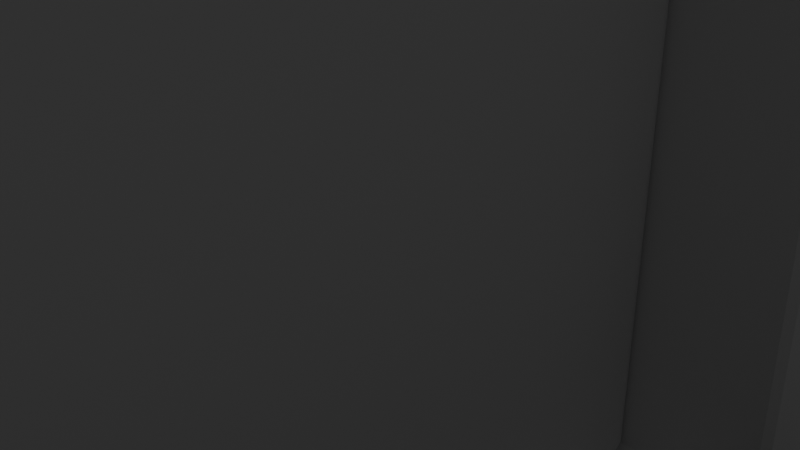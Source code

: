 # Source: blend.blend  (saved by Blender 4.3.32; exported with 4.5.12 LTS)
import bpy
from mathutils import Matrix  # noqa: F401  (used for matrix-valued properties, if any)

bpy.ops.wm.read_factory_settings(use_empty=True)
scene = bpy.context.scene
scene.name = 'Scene'

# ---- collections
col_collection = bpy.data.collections.new('Collection'); scene.collection.children.link(col_collection)

# ---- world
world_world = bpy.data.worlds.new('World'); scene.world = world_world
world_world.use_nodes = True; world_world.node_tree.nodes.clear()
_N = world_world.node_tree.nodes; _L = world_world.node_tree.links
n0 = _N.new('ShaderNodeOutputWorld'); n0.name = 'World Output'; n0.location = (300, 300)
n1 = _N.new('ShaderNodeBackground'); n1.name = 'Background'; n1.location = (10, 300)
n1.inputs[0].default_value = (0.05088, 0.05088, 0.05088, 1.0)
_L.new(n1.outputs[0], n0.inputs[0])
n0.is_active_output = True
world_world.color = (0.05088, 0.05088, 0.05088)
world_world.sun_shadow_jitter_overblur = 0.0

# ---- cameras
cam_camera = bpy.data.cameras.new('Camera')
cam_camera.clip_end = 100.0
cam_camera.ortho_scale = 7.314

# ---- lights
light_light = bpy.data.lights.new('Light', 'POINT')
light_light.energy = 1000.0
light_light.shadow_soft_size = 0.1

# ---- meshes
me_cube_001 = bpy.data.meshes.new('Cube.001')
me_cube_001.from_pydata([(-3.112, 0.8489, -1.0), (-3.112, 0.8489, 1.0), (-3.112, 1.0, -1.0), (-3.112, 1.0, 1.0), (1.0, 0.8489, -1.0), (1.0, 0.8489, 1.0), (1.0, 1.0, -1.0), (1.0, 1.0, 1.0), (1.163, 1.0, 1.0), (1.163, 1.0, -1.0), (1.163, 0.8489, -1.0), (1.163, 0.8489, 1.0), (1.0, -3.274, 1.0), (1.0, -3.274, -1.0), (1.163, -3.274, 1.0), (1.163, -3.274, -1.0), (1.163, -1.039, -1.0), (1.163, -0.1228, -1.0), (1.0, -1.039, -1.0), (1.0, -0.1228, -1.0), (1.163, -1.039, 0.6258), (1.163, -0.1228, 0.6258), (1.0, -0.1228, 0.6258), (1.0, -1.039, 0.6258)], [], [(0, 1, 3, 2), (2, 3, 7, 6), (4, 6, 9, 10), (4, 5, 1, 0), (2, 6, 4, 0), (7, 3, 1, 5), (9, 8, 11, 10), (7, 5, 11, 8), (6, 7, 8, 9), (11, 5, 12, 14), (12, 13, 15, 14), (15, 13, 18, 16), (19, 4, 10, 17), (10, 11, 14, 15, 16, 20, 21, 17), (13, 12, 5, 4, 19, 22, 23, 18), (19, 17, 21, 22), (23, 20, 16, 18), (22, 21, 20, 23)])
_uv = me_cube_001.uv_layers.new(name='UVMap')
_uv.uv.foreach_set('vector', [0.375, 0.0, 0.625, 0.0, 0.625, 0.25, 0.375, 0.25, 0.375, 0.25, 0.625, 0.25, 0.625, 0.5, 0.375, 0.5, 0.375, 0.75, 0.375, 0.5, 0.375, 0.5, 0.375, 0.75, 0.375, 0.75, 0.625, 0.75, 0.625, 1.0, 0.375, 1.0, 0.125, 0.5, 0.375, 0.5, 0.375, 0.75, 0.125, 0.75, 0.625, 0.5, 0.875, 0.5, 0.875, 0.75, 0.625, 0.75, 0.375, 0.5, 0.625, 0.5, 0.625, 0.75, 0.375, 0.75, 0.625, 0.5, 0.625, 0.75, 0.625, 0.75, 0.625, 0.5, 0.375, 0.5, 0.625, 0.5, 0.625, 0.5, 0.375, 0.5, 0.625, 0.75, 0.625, 0.75, 0.625, 0.75, 0.625, 0.75, 0.625, 0.75, 0.375, 0.75, 0.375, 0.75, 0.625, 0.75, 0.375, 0.75, 0.375, 0.75, 0.375, 0.75, 0.375, 0.75, 0.375, 0.75, 0.375, 0.75, 0.375, 0.75, 0.375, 0.75, 0.375, 0.75, 0.625, 0.75, 0.625, 0.75, 0.375, 0.75, 0.375, 0.75, 0.5782, 0.75, 0.5782, 0.75, 0.375, 0.75, 0.375, 0.75, 0.625, 0.75, 0.625, 0.75, 0.375, 0.75, 0.375, 0.75, 0.5782, 0.75, 0.5782, 0.75, 0.375, 0.75, 0.3752, 0.33, 0.3752, 0.4235, 0.625, 0.4235, 0.625, 0.33, 0.625, 0.92, 0.625, 0.8265, 0.3752, 0.8265, 0.3752, 0.92, 0.795, 0.5, 0.7015, 0.5, 0.7015, 0.75, 0.795, 0.75])
me_cube_001.update()
me_plane = bpy.data.meshes.new('Plane')
me_plane.from_pydata([(-18.09, 0.009051, 21.12), (0.02434, 0.009051, 21.12), (-18.09, 10.24, 21.12), (0.02434, 10.24, 21.12), (-17.85, 9.994, 21.12), (-17.85, 0.2519, 21.12), (-0.2185, 0.2519, 21.12), (-0.2185, 9.994, 21.12), (-18.09, 10.24, 21.12), (-18.09, 0.009051, 21.12), (0.02434, 0.009051, 21.12), (0.02434, 10.24, 21.12), (-18.09, 10.24, 22.87), (-18.09, 0.009051, 22.87), (0.02434, 0.009051, 22.87), (0.02434, 10.24, 22.87), (-18.09, 10.24, 22.87), (-18.09, 0.009051, 22.87), (0.02434, 0.009051, 22.87), (0.02434, 10.24, 22.87), (-17.85, 9.994, 22.87), (-17.85, 0.2519, 22.87), (-0.2185, 0.2519, 22.87), (-0.2185, 9.994, 22.87)], [], [(9, 0, 2, 8), (10, 1, 0, 9), (11, 3, 1, 10), (8, 2, 3, 11), (5, 9, 8, 4), (6, 10, 9, 5), (7, 11, 10, 6), (4, 8, 11, 7), (13, 12, 16, 17), (14, 13, 17, 18), (15, 14, 18, 19), (12, 15, 19, 16), (21, 20, 12, 13), (22, 21, 13, 14), (23, 22, 14, 15), (20, 23, 15, 12), (0, 1, 18, 17), (7, 6, 22, 23), (5, 4, 20, 21), (1, 3, 19, 18), (4, 7, 23, 20), (2, 0, 17, 16), (6, 5, 21, 22), (3, 2, 16, 19)])
_uv = me_plane.uv_layers.new(name='UVMap')
_uv.uv.foreach_set('vector', [0.0, 0.0, 0.0, 0.0, 0.0, 1.0, 0.0, 1.0, 1.0, 0.0, 1.0, 0.0, 0.0, 0.0, 0.0, 0.0, 1.0, 1.0, 1.0, 1.0, 1.0, 0.0, 1.0, 0.0, 0.0, 1.0, 0.0, 1.0, 1.0, 1.0, 1.0, 1.0, 0.01341, 0.02375, 0.0, 0.0, 0.0, 1.0, 0.01341, 0.9763, 0.9866, 0.02375, 1.0, 0.0, 0.0, 0.0, 0.01341, 0.02375, 0.9866, 0.9763, 1.0, 1.0, 1.0, 0.0, 0.9866, 0.02375, 0.01341, 0.9763, 0.0, 1.0, 1.0, 1.0, 0.9866, 0.9763, 0.0, 0.0, 0.0, 1.0, 0.0, 1.0, 0.0, 0.0, 1.0, 0.0, 0.0, 0.0, 0.0, 0.0, 1.0, 0.0, 1.0, 1.0, 1.0, 0.0, 1.0, 0.0, 1.0, 1.0, 0.0, 1.0, 1.0, 1.0, 1.0, 1.0, 0.0, 1.0, 0.01341, 0.02375, 0.01341, 0.9763, 0.0, 1.0, 0.0, 0.0, 0.9866, 0.02375, 0.01341, 0.02375, 0.0, 0.0, 1.0, 0.0, 0.9866, 0.9763, 0.9866, 0.02375, 1.0, 0.0, 1.0, 1.0, 0.01341, 0.9763, 0.9866, 0.9763, 1.0, 1.0, 0.0, 1.0, 0.0, 0.0, 1.0, 0.0, 1.0, 0.0, 0.0, 0.0, 0.9866, 0.9763, 0.9866, 0.02375, 0.9866, 0.02375, 0.9866, 0.9763, 0.01341, 0.02375, 0.01341, 0.9763, 0.01341, 0.9763, 0.01341, 0.02375, 1.0, 0.0, 1.0, 1.0, 1.0, 1.0, 1.0, 0.0, 0.01341, 0.9763, 0.9866, 0.9763, 0.9866, 0.9763, 0.01341, 0.9763, 0.0, 1.0, 0.0, 0.0, 0.0, 0.0, 0.0, 1.0, 0.9866, 0.02375, 0.01341, 0.02375, 0.01341, 0.02375, 0.9866, 0.02375, 1.0, 1.0, 0.0, 1.0, 0.0, 1.0, 1.0, 1.0])
me_plane.update()
me_plane_001 = bpy.data.meshes.new('Plane.001')
me_plane_001.from_pydata([(-25.0, -1.932, 0.0), (39.28, -1.932, 0.0), (-25.0, 25.0, 0.0), (39.28, 25.0, 0.0)], [], [(0, 1, 3, 2)])
_uv = me_plane_001.uv_layers.new(name='UVMap')
_uv.uv.foreach_set('vector', [0.0, 0.0, 1.0, 0.0, 1.0, 1.0, 0.0, 1.0])
me_plane_001.update()
me_circle = bpy.data.meshes.new('Circle')
me_circle.from_pydata([(0.0, 1.0, 0.0), (-0.1951, 0.9808, 0.0), (-0.3827, 0.9239, 0.0), (-0.5556, 0.8315, 0.0), (-0.7071, 0.7071, 0.0), (-0.8315, 0.5556, 0.0), (-0.9239, 0.3827, 0.0), (-0.9808, 0.1951, 0.0), (-1.0, 0.0, 0.0), (-0.9808, -0.1951, 0.0), (-0.9239, -0.3827, 0.0), (-0.8315, -0.5556, 0.0), (-0.7071, -0.7071, 0.0), (-0.5556, -0.8315, 0.0), (-0.3827, -0.9239, 0.0), (-0.1951, -0.9808, 0.0), (0.0, -1.0, 0.0), (0.1951, -0.9808, 0.0), (0.3827, -0.9239, 0.0), (0.5556, -0.8315, 0.0), (0.7071, -0.7071, 0.0), (0.8315, -0.5556, 0.0), (0.9239, -0.3827, 0.0), (0.9808, -0.1951, 0.0), (1.0, 0.0, 0.0), (0.9808, 0.1951, 0.0), (0.9239, 0.3827, 0.0), (0.8315, 0.5556, 0.0), (0.7071, 0.7071, 0.0), (0.5556, 0.8315, 0.0), (0.3827, 0.9239, 0.0), (0.1951, 0.9808, 0.0)], [(1, 0), (2, 1), (3, 2), (4, 3), (5, 4), (6, 5), (7, 6), (8, 7), (9, 8), (10, 9), (11, 10), (12, 11), (13, 12), (14, 13), (15, 14), (16, 15), (17, 16), (18, 17), (19, 18), (20, 19), (21, 20), (22, 21), (23, 22), (24, 23), (25, 24), (26, 25), (27, 26), (28, 27), (29, 28), (30, 29), (31, 30), (0, 31)], [])
_uv = me_circle.uv_layers.new(name='UVMap')
_uv.uv.foreach_set('vector', [])
me_circle.update()
me_circle_001 = bpy.data.meshes.new('Circle.001')
me_circle_001.from_pydata([(0.0, 1.0, 0.0), (-0.1951, 0.9808, 0.0), (-0.3827, 0.9239, 0.0), (-0.5556, 0.8315, 0.0), (-0.7071, 0.7071, 0.0), (-0.8315, 0.5556, 0.0), (-0.9239, 0.3827, 0.0), (-0.9808, 0.1951, 0.0), (-1.0, 0.0, 0.0), (-0.9808, -0.1951, 0.0), (-0.9239, -0.3827, 0.0), (-0.8315, -0.5556, 0.0), (-0.7071, -0.7071, 0.0), (-0.5556, -0.8315, 0.0), (-0.3827, -0.9239, 0.0), (-0.1951, -0.9808, 0.0), (0.0, -1.0, 0.0), (0.1951, -0.9808, 0.0), (0.3827, -0.9239, 0.0), (0.5556, -0.8315, 0.0), (0.7071, -0.7071, 0.0), (0.8315, -0.5556, 0.0), (0.9239, -0.3827, 0.0), (0.9808, -0.1951, 0.0), (1.0, 0.0, 0.0), (0.9808, 0.1951, 0.0), (0.9239, 0.3827, 0.0), (0.8315, 0.5556, 0.0), (0.7071, 0.7071, 0.0), (0.5556, 0.8315, 0.0), (0.3827, 0.9239, 0.0), (0.1951, 0.9808, 0.0)], [(1, 0), (2, 1), (3, 2), (4, 3), (5, 4), (6, 5), (7, 6), (8, 7), (9, 8), (10, 9), (11, 10), (12, 11), (13, 12), (14, 13), (15, 14), (16, 15), (17, 16), (18, 17), (19, 18), (20, 19), (21, 20), (22, 21), (23, 22), (24, 23), (25, 24), (26, 25), (27, 26), (28, 27), (29, 28), (30, 29), (31, 30), (0, 31)], [])
_uv = me_circle_001.uv_layers.new(name='UVMap')
_uv.uv.foreach_set('vector', [])
me_circle_001.update()
me_plane_002 = bpy.data.meshes.new('Plane.002')
me_plane_002.from_pydata([(28.09, -1.932, 0.0), (39.28, -1.932, 0.0), (28.09, 34.52, 0.0), (39.28, 34.52, 0.0)], [], [(0, 1, 3, 2)])
_uv = me_plane_002.uv_layers.new(name='UVMap')
_uv.uv.foreach_set('vector', [0.0, 0.0, 1.0, 0.0, 1.0, 1.0, 0.0, 1.0])
me_plane_002.update()
me_plane_003 = bpy.data.meshes.new('Plane.003')
me_plane_003.from_pydata([(22.23, -1.932, 0.0), (39.28, -1.932, 0.0), (22.23, 34.52, 0.0), (39.28, 34.52, 0.0)], [], [(0, 1, 3, 2)])
_uv = me_plane_003.uv_layers.new(name='UVMap')
_uv.uv.foreach_set('vector', [0.0, 0.0, 1.0, 0.0, 1.0, 1.0, 0.0, 1.0])
me_plane_003.update()
me_plane_004 = bpy.data.meshes.new('Plane.004')
me_plane_004.from_pydata([(-25.0, -11.11, 0.0), (39.28, -11.11, 0.0), (-25.0, 25.0, 0.0), (39.28, 25.0, 0.0)], [], [(0, 1, 3, 2)])
_uv = me_plane_004.uv_layers.new(name='UVMap')
_uv.uv.foreach_set('vector', [0.0, 0.0, 1.0, 0.0, 1.0, 1.0, 0.0, 1.0])
me_plane_004.update()
me_plane_005 = bpy.data.meshes.new('Plane.005')
me_plane_005.from_pydata([(-25.0, -25.0, 0.0), (25.0, -25.0, 0.0), (-25.0, 25.0, 0.0), (25.0, 25.0, 0.0)], [], [(0, 1, 3, 2)])
_uv = me_plane_005.uv_layers.new(name='UVMap')
_uv.uv.foreach_set('vector', [0.0, 0.0, 1.0, 0.0, 1.0, 1.0, 0.0, 1.0])
me_plane_005.update()
me_plane_006 = bpy.data.meshes.new('Plane.006')
me_plane_006.from_pydata([], [], [])
_uv = me_plane_006.uv_layers.new(name='UVMap')
_uv.uv.foreach_set('vector', [])
me_plane_006.update()
me_plane_007 = bpy.data.meshes.new('Plane.007')
me_plane_007.from_pydata([(-17.85, 9.994, 21.12), (-17.85, 0.2519, 21.12), (-0.2185, 0.2519, 21.12), (-0.2185, 9.994, 21.12), (-17.85, 9.994, 21.94), (-17.85, 0.2519, 21.94), (-0.2185, 0.2519, 21.94), (-0.2185, 9.994, 21.94), (-17.85, 0.6671, 21.12), (-0.2185, 0.6671, 21.12), (-17.85, 0.6671, 21.94), (-0.6263, 1.075, 21.94), (-0.2185, 9.577, 21.12), (-0.6263, 9.17, 21.94), (-17.85, 9.577, 21.12), (-17.85, 9.577, 21.94), (-17.85, 5.122, 21.12), (-17.85, 5.122, 21.94), (-0.2185, 5.122, 21.12), (-0.4097, 5.122, 21.94), (-15.97, 0.2519, 21.12), (-15.97, 9.994, 21.12), (-15.97, 0.2519, 21.94), (-15.97, 9.994, 21.94), (-15.79, 0.8494, 21.79), (-15.97, 0.6671, 21.12), (-15.8, 9.404, 21.79), (-15.97, 9.577, 21.12), (-15.97, 5.122, 21.12), (-15.79, 4.94, 21.79), (-11.95, 0.2519, 21.12), (-11.95, 0.2519, 21.94), (-11.95, 0.6671, 21.12), (-11.95, 9.577, 21.12), (-11.95, 5.122, 21.12), (-11.95, 9.994, 21.12), (-11.95, 9.994, 21.94), (-12.14, 0.8494, 21.79), (-12.13, 9.404, 21.79), (-12.14, 4.94, 21.79), (-11.04, 0.2519, 21.12), (-11.04, 0.2519, 21.94), (-11.04, 0.6671, 21.12), (-11.04, 9.577, 21.12), (-11.04, 5.122, 21.12), (-11.04, 9.994, 21.12), (-11.04, 9.994, 21.94), (-10.85, 0.8654, 21.79), (-11.04, 9.577, 21.94), (-10.85, 4.924, 21.79), (-7.033, 0.2519, 21.12), (-7.033, 0.2519, 21.94), (-7.033, 0.6671, 21.12), (-7.033, 9.577, 21.12), (-7.033, 5.122, 21.12), (-7.033, 9.994, 21.12), (-7.033, 9.994, 21.94), (-7.231, 0.8654, 21.79), (-7.033, 9.577, 21.94), (-7.231, 4.924, 21.79), (-5.961, 0.2519, 21.12), (-5.961, 0.2519, 21.94), (-5.961, 0.6671, 21.12), (-5.961, 9.577, 21.12), (-5.961, 5.122, 21.12), (-5.961, 9.994, 21.12), (-5.961, 9.994, 21.94), (-5.553, 1.075, 21.94), (-5.553, 9.17, 21.94), (-5.77, 5.122, 21.94), (-11.95, 0.6671, 21.94), (-15.97, 0.6671, 21.94), (-12.13, 5.295, 21.79), (-15.8, 5.295, 21.79), (-11.95, 9.577, 21.94), (-15.97, 9.577, 21.94), (-11.95, 5.122, 21.94), (-15.97, 5.122, 21.94), (-7.033, 0.6671, 21.94), (-11.04, 0.6671, 21.94), (-7.033, 5.122, 21.94), (-11.04, 5.122, 21.94), (-10.87, 5.296, 21.79), (-7.206, 5.296, 21.79), (-7.206, 9.404, 21.79), (-10.87, 9.404, 21.79), (-12.14, 0.8494, 21.91), (-15.79, 0.8494, 21.91), (-12.14, 4.94, 21.91), (-15.79, 4.94, 21.91), (-12.13, 9.404, 21.91), (-15.8, 9.404, 21.91), (-12.13, 5.295, 21.91), (-15.8, 5.295, 21.91), (-7.231, 0.8654, 21.91), (-10.85, 0.8654, 21.91), (-7.231, 4.924, 21.91), (-10.85, 4.924, 21.91), (-7.206, 5.296, 21.91), (-10.87, 5.296, 21.91), (-10.87, 9.404, 21.91), (-7.206, 9.404, 21.91), (-0.2185, 5.122, 21.94), (-0.2185, 9.577, 21.94), (-0.2185, 0.6671, 21.94), (-5.961, 0.6671, 21.94), (-5.961, 9.577, 21.94), (-5.961, 5.122, 21.94), (-0.6263, 5.122, 21.94), (-0.4097, 9.386, 21.94), (-0.4097, 0.8582, 21.94), (-5.77, 0.8582, 21.94), (-5.77, 9.386, 21.94), (-5.553, 5.122, 21.94), (-0.4097, 5.122, 21.68), (-0.4097, 9.386, 21.68), (-0.4097, 0.8582, 21.68), (-5.77, 0.8582, 21.68), (-5.77, 9.386, 21.68), (-5.77, 5.122, 21.68), (-0.6263, 5.122, 21.68), (-0.6263, 9.17, 21.68), (-0.6263, 1.075, 21.68), (-5.553, 1.075, 21.68), (-5.553, 9.17, 21.68), (-5.553, 5.122, 21.68), (-12.12, 0.854, 22.0), (-15.78, 0.854, 22.0), (-12.12, 4.945, 22.0), (-15.78, 4.945, 22.0), (-12.11, 9.409, 22.0), (-15.79, 9.409, 22.0), (-12.11, 5.3, 22.0), (-15.79, 5.3, 22.0), (-7.216, 0.8701, 22.0), (-10.83, 0.8701, 22.0), (-7.216, 4.928, 22.0), (-10.83, 4.928, 22.0), (-7.192, 5.301, 22.0), (-10.86, 5.301, 22.0), (-10.86, 9.408, 22.0), (-7.192, 9.408, 22.0)], [], [(63, 65, 3, 12), (106, 103, 7, 66), (12, 3, 7, 103), (8, 1, 5, 10), (21, 0, 4, 23), (60, 2, 6, 61), (16, 8, 10, 17), (2, 9, 104, 6), (61, 6, 104, 105), (60, 62, 9, 2), (0, 14, 15, 4), (18, 12, 103, 102), (64, 63, 12, 18), (62, 64, 18, 9), (9, 18, 102, 104), (14, 16, 17, 15), (10, 71, 77, 17), (8, 16, 28, 25), (16, 14, 27, 28), (17, 77, 75, 15), (1, 8, 25, 20), (5, 22, 71, 10), (1, 20, 22, 5), (35, 21, 23, 36), (15, 75, 23, 4), (14, 0, 21, 27), (45, 35, 36, 46), (57, 59, 96, 94), (25, 28, 34, 32), (28, 27, 33, 34), (83, 84, 101, 98), (20, 25, 32, 30), (22, 31, 70, 71), (20, 30, 31, 22), (75, 74, 36, 23), (27, 21, 35, 33), (55, 45, 46, 56), (70, 79, 81, 76), (32, 34, 44, 42), (34, 33, 43, 44), (76, 81, 48, 74), (30, 32, 42, 40), (31, 41, 79, 70), (30, 40, 41, 31), (74, 48, 46, 36), (33, 35, 45, 43), (65, 55, 56, 66), (72, 38, 90, 92), (42, 44, 54, 52), (44, 43, 53, 54), (49, 47, 95, 97), (40, 42, 52, 50), (41, 51, 78, 79), (40, 50, 51, 41), (48, 58, 56, 46), (43, 45, 55, 53), (3, 65, 66, 7), (78, 105, 107, 80), (52, 54, 64, 62), (54, 53, 63, 64), (80, 107, 106, 58), (50, 52, 62, 60), (51, 61, 105, 78), (50, 60, 61, 51), (58, 106, 66, 56), (53, 55, 65, 63), (37, 24, 71, 70), (29, 39, 76, 77), (24, 29, 77, 71), (39, 37, 70, 76), (26, 38, 74, 75), (72, 73, 77, 76), (73, 26, 75, 77), (38, 72, 76, 74), (57, 47, 79, 78), (49, 59, 80, 81), (47, 49, 81, 79), (59, 57, 78, 80), (81, 80, 83, 82), (80, 58, 84, 83), (58, 48, 85, 84), (48, 81, 82, 85), (113, 108, 13, 68), (67, 11, 108, 113), (93, 92, 132, 133), (99, 98, 138, 139), (90, 91, 131, 130), (94, 96, 136, 134), (84, 85, 100, 101), (24, 37, 86, 87), (38, 26, 91, 90), (39, 29, 89, 88), (47, 57, 94, 95), (73, 72, 92, 93), (82, 83, 98, 99), (29, 24, 87, 89), (59, 49, 97, 96), (26, 73, 93, 91), (85, 82, 99, 100), (37, 39, 88, 86), (109, 19, 102, 103), (19, 110, 104, 102), (110, 111, 105, 104), (112, 109, 103, 106), (111, 69, 107, 105), (69, 112, 106, 107), (111, 110, 116, 117), (13, 108, 120, 121), (112, 69, 119, 118), (68, 13, 121, 124), (110, 19, 114, 116), (69, 111, 117, 119), (121, 120, 114, 115), (120, 122, 116, 114), (122, 123, 117, 116), (124, 121, 115, 118), (123, 125, 119, 117), (125, 124, 118, 119), (67, 113, 125, 123), (108, 11, 122, 120), (109, 112, 118, 115), (113, 68, 124, 125), (19, 109, 115, 114), (11, 67, 123, 122), (127, 126, 128, 129), (133, 132, 130, 131), (135, 134, 136, 137), (139, 138, 141, 140), (100, 99, 139, 140), (91, 93, 133, 131), (98, 101, 141, 138), (92, 90, 130, 132), (87, 86, 126, 127), (101, 100, 140, 141), (95, 94, 134, 135), (88, 89, 129, 128), (96, 97, 137, 136), (89, 87, 127, 129), (97, 95, 135, 137), (86, 88, 128, 126)])
_uv = me_plane_007.uv_layers.new(name='UVMap')
_uv.uv.foreach_set('vector', [0.6696, 0.9355, 0.6696, 0.9763, 0.9866, 0.9763, 0.9866, 0.9355, 0.6696, 0.9355, 0.9866, 0.9355, 0.9866, 0.9763, 0.6696, 0.9763, 0.9866, 0.9355, 0.9866, 0.9763, 0.9866, 0.9763, 0.9866, 0.9355, 0.01341, 0.06434, 0.01341, 0.02375, 0.01341, 0.02375, 0.01341, 0.06434, 0.1168, 0.9763, 0.01341, 0.9763, 0.01341, 0.9763, 0.1168, 0.9763, 0.6696, 0.02375, 0.9866, 0.02375, 0.9866, 0.02375, 0.6696, 0.02375, 0.01341, 0.4999, 0.01341, 0.06434, 0.01341, 0.06434, 0.01341, 0.4999, 0.9866, 0.02375, 0.9866, 0.06434, 0.9866, 0.06434, 0.9866, 0.02375, 0.6696, 0.02375, 0.9866, 0.02375, 0.9866, 0.06434, 0.6696, 0.06434, 0.6696, 0.02375, 0.6696, 0.06434, 0.9866, 0.06434, 0.9866, 0.02375, 0.01341, 0.9763, 0.01341, 0.9355, 0.01341, 0.9355, 0.01341, 0.9763, 0.9866, 0.4999, 0.9866, 0.9355, 0.9866, 0.9355, 0.9866, 0.4999, 0.6696, 0.4999, 0.6696, 0.9355, 0.9866, 0.9355, 0.9866, 0.4999, 0.6696, 0.06434, 0.6696, 0.4999, 0.9866, 0.4999, 0.9866, 0.06434, 0.9866, 0.06434, 0.9866, 0.4999, 0.9866, 0.4999, 0.9866, 0.06434, 0.01341, 0.9355, 0.01341, 0.4999, 0.01341, 0.4999, 0.01341, 0.9355, 0.01341, 0.06434, 0.1168, 0.06434, 0.1168, 0.4999, 0.01341, 0.4999, 0.01341, 0.06434, 0.01341, 0.4999, 0.1168, 0.4999, 0.1168, 0.06434, 0.01341, 0.4999, 0.01341, 0.9355, 0.1168, 0.9355, 0.1168, 0.4999, 0.01341, 0.4999, 0.1168, 0.4999, 0.1168, 0.9355, 0.01341, 0.9355, 0.01341, 0.02375, 0.01341, 0.06434, 0.1168, 0.06434, 0.1168, 0.02375, 0.01341, 0.02375, 0.1168, 0.02375, 0.1168, 0.06434, 0.01341, 0.06434, 0.01341, 0.02375, 0.1168, 0.02375, 0.1168, 0.02375, 0.01341, 0.02375, 0.3388, 0.9763, 0.1168, 0.9763, 0.1168, 0.9763, 0.3388, 0.9763, 0.01341, 0.9355, 0.1168, 0.9355, 0.1168, 0.9763, 0.01341, 0.9763, 0.01341, 0.9355, 0.01341, 0.9763, 0.1168, 0.9763, 0.1168, 0.9355, 0.389, 0.9763, 0.3388, 0.9763, 0.3388, 0.9763, 0.389, 0.9763, 0.5995, 0.08373, 0.5995, 0.4805, 0.5995, 0.4805, 0.5995, 0.08373, 0.1168, 0.06434, 0.1168, 0.4999, 0.3388, 0.4999, 0.3388, 0.06434, 0.1168, 0.4999, 0.1168, 0.9355, 0.3388, 0.9355, 0.3388, 0.4999, 0.6008, 0.5169, 0.6008, 0.9185, 0.6008, 0.9185, 0.6008, 0.5169, 0.1168, 0.02375, 0.1168, 0.06434, 0.3388, 0.06434, 0.3388, 0.02375, 0.1168, 0.02375, 0.3388, 0.02375, 0.3388, 0.06434, 0.1168, 0.06434, 0.1168, 0.02375, 0.3388, 0.02375, 0.3388, 0.02375, 0.1168, 0.02375, 0.1168, 0.9355, 0.3388, 0.9355, 0.3388, 0.9763, 0.1168, 0.9763, 0.1168, 0.9355, 0.1168, 0.9763, 0.3388, 0.9763, 0.3388, 0.9355, 0.6104, 0.9763, 0.389, 0.9763, 0.389, 0.9763, 0.6104, 0.9763, 0.3388, 0.06434, 0.389, 0.06434, 0.389, 0.4999, 0.3388, 0.4999, 0.3388, 0.06434, 0.3388, 0.4999, 0.389, 0.4999, 0.389, 0.06434, 0.3388, 0.4999, 0.3388, 0.9355, 0.389, 0.9355, 0.389, 0.4999, 0.3388, 0.4999, 0.389, 0.4999, 0.389, 0.9355, 0.3388, 0.9355, 0.3388, 0.02375, 0.3388, 0.06434, 0.389, 0.06434, 0.389, 0.02375, 0.3388, 0.02375, 0.389, 0.02375, 0.389, 0.06434, 0.3388, 0.06434, 0.3388, 0.02375, 0.389, 0.02375, 0.389, 0.02375, 0.3388, 0.02375, 0.3388, 0.9355, 0.389, 0.9355, 0.389, 0.9763, 0.3388, 0.9763, 0.3388, 0.9355, 0.3388, 0.9763, 0.389, 0.9763, 0.389, 0.9355, 0.6696, 0.9763, 0.6104, 0.9763, 0.6104, 0.9763, 0.6696, 0.9763, 0.3293, 0.5169, 0.3293, 0.9186, 0.3293, 0.9186, 0.3293, 0.5169, 0.389, 0.06434, 0.389, 0.4999, 0.6104, 0.4999, 0.6104, 0.06434, 0.389, 0.4999, 0.389, 0.9355, 0.6104, 0.9355, 0.6104, 0.4999, 0.3999, 0.4805, 0.3999, 0.08373, 0.3999, 0.08373, 0.3999, 0.4805, 0.389, 0.02375, 0.389, 0.06434, 0.6104, 0.06434, 0.6104, 0.02375, 0.389, 0.02375, 0.6104, 0.02375, 0.6104, 0.06434, 0.389, 0.06434, 0.389, 0.02375, 0.6104, 0.02375, 0.6104, 0.02375, 0.389, 0.02375, 0.389, 0.9355, 0.6104, 0.9355, 0.6104, 0.9763, 0.389, 0.9763, 0.389, 0.9355, 0.389, 0.9763, 0.6104, 0.9763, 0.6104, 0.9355, 0.9866, 0.9763, 0.6696, 0.9763, 0.6696, 0.9763, 0.9866, 0.9763, 0.6104, 0.06434, 0.6696, 0.06434, 0.6696, 0.4999, 0.6104, 0.4999, 0.6104, 0.06434, 0.6104, 0.4999, 0.6696, 0.4999, 0.6696, 0.06434, 0.6104, 0.4999, 0.6104, 0.9355, 0.6696, 0.9355, 0.6696, 0.4999, 0.6104, 0.4999, 0.6696, 0.4999, 0.6696, 0.9355, 0.6104, 0.9355, 0.6104, 0.02375, 0.6104, 0.06434, 0.6696, 0.06434, 0.6696, 0.02375, 0.6104, 0.02375, 0.6696, 0.02375, 0.6696, 0.06434, 0.6104, 0.06434, 0.6104, 0.02375, 0.6696, 0.02375, 0.6696, 0.02375, 0.6104, 0.02375, 0.6104, 0.9355, 0.6696, 0.9355, 0.6696, 0.9763, 0.6104, 0.9763, 0.6104, 0.9355, 0.6104, 0.9763, 0.6696, 0.9763, 0.6696, 0.9355, 0.3288, 0.08216, 0.1269, 0.08216, 0.1168, 0.06434, 0.3388, 0.06434, 0.1269, 0.4821, 0.3288, 0.4821, 0.3388, 0.4999, 0.1168, 0.4999, 0.1269, 0.08216, 0.1269, 0.4821, 0.1168, 0.4999, 0.1168, 0.06434, 0.3288, 0.4821, 0.3288, 0.08216, 0.3388, 0.06434, 0.3388, 0.4999, 0.1264, 0.9186, 0.3293, 0.9186, 0.3388, 0.9355, 0.1168, 0.9355, 0.3293, 0.5169, 0.1264, 0.5169, 0.1168, 0.4999, 0.3388, 0.4999, 0.1264, 0.5169, 0.1264, 0.9186, 0.1168, 0.9355, 0.1168, 0.4999, 0.3293, 0.9186, 0.3293, 0.5169, 0.3388, 0.4999, 0.3388, 0.9355, 0.5995, 0.08373, 0.3999, 0.08373, 0.389, 0.06434, 0.6104, 0.06434, 0.3999, 0.4805, 0.5995, 0.4805, 0.6104, 0.4999, 0.389, 0.4999, 0.3999, 0.08373, 0.3999, 0.4805, 0.389, 0.4999, 0.389, 0.06434, 0.5995, 0.4805, 0.5995, 0.08373, 0.6104, 0.06434, 0.6104, 0.4999, 0.389, 0.4999, 0.6104, 0.4999, 0.6008, 0.5169, 0.3986, 0.5169, 0.6104, 0.4999, 0.6104, 0.9355, 0.6008, 0.9185, 0.6008, 0.5169, 0.6104, 0.9355, 0.389, 0.9355, 0.3986, 0.9185, 0.6008, 0.9185, 0.389, 0.9355, 0.389, 0.4999, 0.3986, 0.5169, 0.3986, 0.9185, 0.6921, 0.4999, 0.9641, 0.4999, 0.9641, 0.8957, 0.6921, 0.8957, 0.6921, 0.1042, 0.9641, 0.1042, 0.9641, 0.4999, 0.6921, 0.4999, 0.1264, 0.5169, 0.3293, 0.5169, 0.3293, 0.5169, 0.1264, 0.5169, 0.3986, 0.5169, 0.6008, 0.5169, 0.6008, 0.5169, 0.3986, 0.5169, 0.3293, 0.9186, 0.1264, 0.9186, 0.1264, 0.9186, 0.3293, 0.9186, 0.5995, 0.08373, 0.5995, 0.4805, 0.5995, 0.4805, 0.5995, 0.08373, 0.6008, 0.9185, 0.3986, 0.9185, 0.3986, 0.9185, 0.6008, 0.9185, 0.1269, 0.08216, 0.3288, 0.08216, 0.3288, 0.08216, 0.1269, 0.08216, 0.3293, 0.9186, 0.1264, 0.9186, 0.1264, 0.9186, 0.3293, 0.9186, 0.3288, 0.4821, 0.1269, 0.4821, 0.1269, 0.4821, 0.3288, 0.4821, 0.3999, 0.08373, 0.5995, 0.08373, 0.5995, 0.08373, 0.3999, 0.08373, 0.1264, 0.5169, 0.3293, 0.5169, 0.3293, 0.5169, 0.1264, 0.5169, 0.3986, 0.5169, 0.6008, 0.5169, 0.6008, 0.5169, 0.3986, 0.5169, 0.1269, 0.4821, 0.1269, 0.08216, 0.1269, 0.08216, 0.1269, 0.4821, 0.5995, 0.4805, 0.3999, 0.4805, 0.3999, 0.4805, 0.5995, 0.4805, 0.1264, 0.9186, 0.1264, 0.5169, 0.1264, 0.5169, 0.1264, 0.9186, 0.3986, 0.9185, 0.3986, 0.5169, 0.3986, 0.5169, 0.3986, 0.9185, 0.3288, 0.08216, 0.3288, 0.4821, 0.3288, 0.4821, 0.3288, 0.08216, 0.976, 0.9169, 0.976, 0.4999, 0.9866, 0.4999, 0.9866, 0.9355, 0.976, 0.4999, 0.976, 0.08302, 0.9866, 0.06434, 0.9866, 0.4999, 0.976, 0.08302, 0.6801, 0.08302, 0.6696, 0.06434, 0.9866, 0.06434, 0.6801, 0.9169, 0.976, 0.9169, 0.9866, 0.9355, 0.6696, 0.9355, 0.6801, 0.08302, 0.6801, 0.4999, 0.6696, 0.4999, 0.6696, 0.06434, 0.6801, 0.4999, 0.6801, 0.9169, 0.6696, 0.9355, 0.6696, 0.4999, 0.6801, 0.08302, 0.976, 0.08302, 0.976, 0.08302, 0.6801, 0.08302, 0.9641, 0.8957, 0.9641, 0.4999, 0.9641, 0.4999, 0.9641, 0.8957, 0.6801, 0.9169, 0.6801, 0.4999, 0.6801, 0.4999, 0.6801, 0.9169, 0.6921, 0.8957, 0.9641, 0.8957, 0.9641, 0.8957, 0.6921, 0.8957, 0.976, 0.08302, 0.976, 0.4999, 0.976, 0.4999, 0.976, 0.08302, 0.6801, 0.4999, 0.6801, 0.08302, 0.6801, 0.08302, 0.6801, 0.4999, 0.9641, 0.8957, 0.9641, 0.4999, 0.976, 0.4999, 0.976, 0.9169, 0.9641, 0.4999, 0.9641, 0.1042, 0.976, 0.08302, 0.976, 0.4999, 0.9641, 0.1042, 0.6921, 0.1042, 0.6801, 0.08302, 0.976, 0.08302, 0.6921, 0.8957, 0.9641, 0.8957, 0.976, 0.9169, 0.6801, 0.9169, 0.6921, 0.1042, 0.6921, 0.4999, 0.6801, 0.4999, 0.6801, 0.08302, 0.6921, 0.4999, 0.6921, 0.8957, 0.6801, 0.9169, 0.6801, 0.4999, 0.6921, 0.1042, 0.6921, 0.4999, 0.6921, 0.4999, 0.6921, 0.1042, 0.9641, 0.4999, 0.9641, 0.1042, 0.9641, 0.1042, 0.9641, 0.4999, 0.976, 0.9169, 0.6801, 0.9169, 0.6801, 0.9169, 0.976, 0.9169, 0.6921, 0.4999, 0.6921, 0.8957, 0.6921, 0.8957, 0.6921, 0.4999, 0.976, 0.4999, 0.976, 0.9169, 0.976, 0.9169, 0.976, 0.4999, 0.9641, 0.1042, 0.6921, 0.1042, 0.6921, 0.1042, 0.9641, 0.1042, 0.1269, 0.08216, 0.3288, 0.08216, 0.3288, 0.4821, 0.1269, 0.4821, 0.1264, 0.5169, 0.3293, 0.5169, 0.3293, 0.9186, 0.1264, 0.9186, 0.3999, 0.08373, 0.5995, 0.08373, 0.5995, 0.4805, 0.3999, 0.4805, 0.3986, 0.5169, 0.6008, 0.5169, 0.6008, 0.9185, 0.3986, 0.9185, 0.3986, 0.9185, 0.3986, 0.5169, 0.3986, 0.5169, 0.3986, 0.9185, 0.1264, 0.9186, 0.1264, 0.5169, 0.1264, 0.5169, 0.1264, 0.9186, 0.6008, 0.5169, 0.6008, 0.9185, 0.6008, 0.9185, 0.6008, 0.5169, 0.3293, 0.5169, 0.3293, 0.9186, 0.3293, 0.9186, 0.3293, 0.5169, 0.1269, 0.08216, 0.3288, 0.08216, 0.3288, 0.08216, 0.1269, 0.08216, 0.6008, 0.9185, 0.3986, 0.9185, 0.3986, 0.9185, 0.6008, 0.9185, 0.3999, 0.08373, 0.5995, 0.08373, 0.5995, 0.08373, 0.3999, 0.08373, 0.3288, 0.4821, 0.1269, 0.4821, 0.1269, 0.4821, 0.3288, 0.4821, 0.5995, 0.4805, 0.3999, 0.4805, 0.3999, 0.4805, 0.5995, 0.4805, 0.1269, 0.4821, 0.1269, 0.08216, 0.1269, 0.08216, 0.1269, 0.4821, 0.3999, 0.4805, 0.3999, 0.08373, 0.3999, 0.08373, 0.3999, 0.4805, 0.3288, 0.08216, 0.3288, 0.4821, 0.3288, 0.4821, 0.3288, 0.08216])
me_plane_007.update()
me_cube_003 = bpy.data.meshes.new('Cube.003')
me_cube_003.from_pydata([(-1.0, -1.0, -0.1873), (-1.0, -1.0, 0.1466), (-1.0, 1.0, -0.1873), (-1.0, 1.0, 0.1466), (6.527, -1.0, -0.1873), (6.527, -1.0, 0.1466), (6.527, 1.0, -0.1873), (6.527, 1.0, 0.1466)], [], [(0, 1, 3, 2), (2, 3, 7, 6), (6, 7, 5, 4), (4, 5, 1, 0), (2, 6, 4, 0), (7, 3, 1, 5)])
_uv = me_cube_003.uv_layers.new(name='UVMap')
_uv.uv.foreach_set('vector', [0.375, 0.0, 0.625, 0.0, 0.625, 0.25, 0.375, 0.25, 0.375, 0.25, 0.625, 0.25, 0.625, 0.5, 0.375, 0.5, 0.375, 0.5, 0.625, 0.5, 0.625, 0.75, 0.375, 0.75, 0.375, 0.75, 0.625, 0.75, 0.625, 1.0, 0.375, 1.0, 0.125, 0.5, 0.375, 0.5, 0.375, 0.75, 0.125, 0.75, 0.625, 0.5, 0.875, 0.5, 0.875, 0.75, 0.625, 0.75])
me_cube_003.update()
me_cube_004 = bpy.data.meshes.new('Cube.004')
me_cube_004.from_pydata([(-1.0, -1.0, -0.1873), (-1.0, -1.0, 0.1466), (-1.0, 1.0, -0.1873), (-1.0, 1.0, 0.1466), (6.527, -1.0, -0.1873), (6.527, -1.0, 0.1466), (6.527, 1.0, -0.1873), (6.527, 1.0, 0.1466)], [], [(0, 1, 3, 2), (2, 3, 7, 6), (6, 7, 5, 4), (4, 5, 1, 0), (2, 6, 4, 0), (7, 3, 1, 5)])
_uv = me_cube_004.uv_layers.new(name='UVMap')
_uv.uv.foreach_set('vector', [0.375, 0.0, 0.625, 0.0, 0.625, 0.25, 0.375, 0.25, 0.375, 0.25, 0.625, 0.25, 0.625, 0.5, 0.375, 0.5, 0.375, 0.5, 0.625, 0.5, 0.625, 0.75, 0.375, 0.75, 0.375, 0.75, 0.625, 0.75, 0.625, 1.0, 0.375, 1.0, 0.125, 0.5, 0.375, 0.5, 0.375, 0.75, 0.125, 0.75, 0.625, 0.5, 0.875, 0.5, 0.875, 0.75, 0.625, 0.75])
me_cube_004.update()
me_cube_005 = bpy.data.meshes.new('Cube.005')
me_cube_005.from_pydata([(-1.0, -1.0, -0.1873), (-1.0, -1.0, 0.1466), (-1.0, 1.0, -0.1873), (-1.0, 1.0, 0.1466), (6.527, -1.0, -0.1873), (6.527, -1.0, 0.1466), (6.527, 1.0, -0.1873), (6.527, 1.0, 0.1466)], [], [(0, 1, 3, 2), (2, 3, 7, 6), (6, 7, 5, 4), (4, 5, 1, 0), (2, 6, 4, 0), (7, 3, 1, 5)])
_uv = me_cube_005.uv_layers.new(name='UVMap')
_uv.uv.foreach_set('vector', [0.375, 0.0, 0.625, 0.0, 0.625, 0.25, 0.375, 0.25, 0.375, 0.25, 0.625, 0.25, 0.625, 0.5, 0.375, 0.5, 0.375, 0.5, 0.625, 0.5, 0.625, 0.75, 0.375, 0.75, 0.375, 0.75, 0.625, 0.75, 0.625, 1.0, 0.375, 1.0, 0.125, 0.5, 0.375, 0.5, 0.375, 0.75, 0.125, 0.75, 0.625, 0.5, 0.875, 0.5, 0.875, 0.75, 0.625, 0.75])
me_cube_005.update()
me_cube_006 = bpy.data.meshes.new('Cube.006')
me_cube_006.from_pydata([(-0.4382, -1.0, -1.268), (-0.4382, -1.0, 35.08), (-0.4382, 0.06369, -1.268), (-0.4382, 0.06369, 35.08), (0.8395, -1.0, -1.268), (0.8395, -1.0, 35.08), (0.8395, 0.06369, -1.268), (0.8395, 0.06369, 35.08), (-0.4382, -1.0, -0.3306), (-0.4382, 0.06369, -0.3306), (0.8395, 0.06369, -0.3306), (0.8395, -1.0, -0.3306), (-0.4382, 10.76, -0.3306), (-0.4382, 10.76, -1.268), (0.8395, 10.76, -1.268), (0.8395, 10.76, -0.3306), (-0.4382, -1.0, 16.44), (-0.4382, 0.06369, 16.44), (0.8395, 0.06369, 16.44), (0.8395, -1.0, 16.44), (-0.4382, 0.06369, 15.41), (0.8395, 0.06369, 15.41), (0.8395, -1.0, 15.41), (-0.4382, -1.0, 15.41), (-0.4382, 10.75, 16.44), (0.8395, 10.75, 16.44), (-0.4382, 10.75, 15.41), (0.8395, 10.75, 15.41), (-0.4382, -1.0, 33.75), (-0.4382, 0.06369, 33.75), (0.8395, 0.06369, 33.75), (0.8395, -1.0, 33.75), (-0.4382, -1.0, 34.7), (-0.4382, 0.06369, 34.7), (0.8395, 0.06369, 34.7), (0.8395, -1.0, 34.7), (-0.4382, 10.78, 34.7), (-0.4382, 10.78, 33.75), (0.8395, 10.78, 34.7), (0.8395, 10.78, 33.75), (-0.4382, 10.11, -0.3306), (-0.4382, 10.11, -1.268), (0.8395, 10.11, -1.268), (0.8395, 10.11, -0.3306), (-0.4382, 9.806, 15.41), (0.8395, 9.806, 15.41), (0.8395, 9.806, 16.44), (-0.4382, 9.806, 16.44), (0.8395, 10.03, 33.75), (0.8395, 10.03, 34.7), (-0.4382, 10.03, 34.7), (-0.4382, 10.03, 33.75), (-44.66, -1.0, -1.268), (-44.66, -1.0, 35.08), (-44.66, 0.06369, -1.268), (-44.66, 0.06369, 35.08), (-43.39, -1.0, -1.268), (-43.39, -1.0, 35.08), (-43.39, 0.06369, -1.268), (-43.39, 0.06369, 35.08), (-44.66, -1.0, -0.3306), (-44.66, 0.06369, -0.3306), (-43.39, 0.06369, -0.3306), (-43.39, -1.0, -0.3306), (-44.66, 10.76, -0.3306), (-44.66, 10.76, -1.268), (-43.39, 10.76, -1.268), (-43.39, 10.76, -0.3306), (-44.66, -1.0, 16.44), (-44.66, 0.06369, 16.44), (-43.39, 0.06369, 16.44), (-43.39, -1.0, 16.44), (-44.66, 0.06369, 15.41), (-43.39, 0.06369, 15.41), (-43.39, -1.0, 15.41), (-44.66, -1.0, 15.41), (-44.66, 10.75, 16.44), (-43.39, 10.75, 16.44), (-44.66, 10.75, 15.41), (-43.39, 10.75, 15.41), (-44.66, -1.0, 33.75), (-44.66, 0.06369, 33.75), (-43.39, 0.06369, 33.75), (-43.39, -1.0, 33.75), (-44.66, -1.0, 34.7), (-44.66, 0.06369, 34.7), (-43.39, 0.06369, 34.7), (-43.39, -1.0, 34.7), (-44.66, 10.78, 34.7), (-44.66, 10.78, 33.75), (-43.39, 10.78, 34.7), (-43.39, 10.78, 33.75), (-44.66, 10.11, -0.3306), (-44.66, 10.11, -1.268), (-43.39, 10.11, -1.268), (-43.39, 10.11, -0.3306), (-44.66, 9.806, 15.41), (-43.39, 9.806, 15.41), (-43.39, 9.806, 16.44), (-44.66, 9.806, 16.44), (-43.39, 10.03, 33.75), (-43.39, 10.03, 34.7), (-44.66, 10.03, 34.7), (-44.66, 10.03, 33.75)], [], [(32, 1, 3, 33), (33, 3, 7, 34), (34, 7, 5, 35), (35, 5, 1, 32), (2, 6, 4, 0), (7, 3, 1, 5), (4, 11, 8, 0), (6, 10, 11, 4), (95, 94, 41, 40), (62, 63, 8, 9), (13, 12, 15, 14), (43, 42, 14, 15), (42, 41, 13, 14), (45, 44, 40, 43), (22, 19, 16, 23), (21, 18, 19, 22), (27, 45, 43, 15), (73, 70, 17, 20), (8, 23, 20, 9), (9, 20, 21, 10), (10, 21, 22, 11), (11, 22, 23, 8), (26, 24, 25, 27), (46, 45, 27, 25), (98, 97, 44, 47), (48, 51, 47, 46), (19, 31, 28, 16), (18, 30, 31, 19), (17, 29, 30, 18), (16, 28, 29, 17), (31, 35, 32, 28), (30, 34, 35, 31), (49, 48, 39, 38), (87, 83, 28, 32), (37, 36, 38, 39), (50, 49, 38, 36), (101, 100, 51, 50), (39, 48, 46, 25), (9, 10, 43, 40), (6, 2, 41, 42), (10, 6, 42, 43), (2, 9, 40, 41), (17, 18, 46, 47), (20, 17, 47, 44), (18, 21, 45, 46), (21, 20, 44, 45), (30, 29, 51, 48), (29, 33, 50, 51), (33, 34, 49, 50), (34, 30, 48, 49), (84, 53, 55, 85), (85, 55, 59, 86), (86, 59, 57, 87), (87, 57, 53, 84), (54, 58, 56, 52), (59, 55, 53, 57), (56, 63, 60, 52), (58, 62, 9, 2), (93, 92, 64, 65), (52, 60, 61, 54), (65, 64, 67, 66), (67, 95, 40, 12), (94, 93, 65, 66), (97, 96, 92, 95), (74, 71, 68, 75), (74, 73, 20, 23), (79, 97, 95, 67), (75, 68, 69, 72), (60, 75, 72, 61), (61, 72, 73, 62), (62, 73, 74, 63), (63, 74, 75, 60), (78, 76, 77, 79), (77, 98, 47, 24), (96, 99, 76, 78), (100, 103, 99, 98), (71, 83, 80, 68), (70, 82, 83, 71), (69, 81, 82, 70), (68, 80, 81, 69), (83, 87, 84, 80), (86, 87, 32, 33), (90, 101, 50, 36), (80, 84, 85, 81), (89, 88, 90, 91), (102, 101, 90, 88), (103, 102, 88, 89), (91, 100, 98, 77), (61, 62, 95, 92), (58, 54, 93, 94), (62, 58, 94, 95), (54, 61, 92, 93), (69, 70, 98, 99), (72, 69, 99, 96), (70, 73, 97, 98), (73, 72, 96, 97), (82, 81, 103, 100), (81, 85, 102, 103), (85, 86, 101, 102), (86, 82, 100, 101), (94, 66, 13, 41), (66, 67, 12, 13), (97, 79, 26, 44), (79, 77, 24, 26), (100, 91, 37, 51), (91, 90, 36, 37), (63, 56, 0, 8), (56, 58, 2, 0), (70, 71, 16, 17), (71, 74, 23, 16), (83, 82, 29, 28), (82, 86, 33, 29), (96, 78, 64, 92), (78, 79, 67, 64), (103, 89, 76, 99), (89, 91, 77, 76), (51, 37, 24, 47), (37, 39, 25, 24), (44, 26, 12, 40), (26, 27, 15, 12)])
_uv = me_cube_006.uv_layers.new(name='UVMap')
_uv.uv.foreach_set('vector', [0.6239, 0.0, 0.625, 0.0, 0.625, 0.25, 0.6239, 0.25, 0.6239, 0.25, 0.625, 0.25, 0.625, 0.5, 0.6239, 0.5, 0.6239, 0.5, 0.625, 0.5, 0.625, 0.75, 0.6239, 0.75, 0.6239, 0.75, 0.625, 0.75, 0.625, 1.0, 0.6239, 1.0, 0.125, 0.5, 0.375, 0.5, 0.375, 0.75, 0.125, 0.75, 0.625, 0.5, 0.875, 0.5, 0.875, 0.75, 0.625, 0.75, 0.375, 0.75, 0.3818, 0.75, 0.3818, 1.0, 0.375, 1.0, 0.375, 0.5, 0.3818, 0.5, 0.3818, 0.75, 0.375, 0.75, 0.3818, 0.5, 0.375, 0.5, 0.375, 0.25, 0.3818, 0.25, 0.3818, 0.5, 0.3818, 0.75, 0.3818, 0.0, 0.3818, 0.25, 0.375, 0.25, 0.3818, 0.25, 0.3818, 0.5, 0.375, 0.5, 0.3818, 0.5, 0.375, 0.5, 0.375, 0.5, 0.3818, 0.5, 0.375, 0.5, 0.125, 0.5, 0.125, 0.5, 0.375, 0.5, 0.4954, 0.5, 0.4954, 0.25, 0.3818, 0.25, 0.3818, 0.5, 0.4954, 0.75, 0.5029, 0.75, 0.5029, 1.0, 0.4954, 1.0, 0.4954, 0.5, 0.5029, 0.5, 0.5029, 0.75, 0.4954, 0.75, 0.4954, 0.5, 0.4954, 0.5, 0.3818, 0.5, 0.3818, 0.5, 0.4954, 0.5, 0.5029, 0.5, 0.5029, 0.25, 0.4954, 0.25, 0.3818, 0.0, 0.4954, 0.0, 0.4954, 0.25, 0.3818, 0.25, 0.3818, 0.25, 0.4954, 0.25, 0.4954, 0.5, 0.3818, 0.5, 0.3818, 0.5, 0.4954, 0.5, 0.4954, 0.75, 0.3818, 0.75, 0.3818, 0.75, 0.4954, 0.75, 0.4954, 1.0, 0.3818, 1.0, 0.4954, 0.25, 0.5029, 0.25, 0.5029, 0.5, 0.4954, 0.5, 0.5029, 0.5, 0.4954, 0.5, 0.4954, 0.5, 0.5029, 0.5, 0.5029, 0.5, 0.4954, 0.5, 0.4954, 0.25, 0.5029, 0.25, 0.6212, 0.5, 0.6212, 0.25, 0.5029, 0.25, 0.5029, 0.5, 0.5029, 0.75, 0.6212, 0.75, 0.6212, 1.0, 0.5029, 1.0, 0.5029, 0.5, 0.6212, 0.5, 0.6212, 0.75, 0.5029, 0.75, 0.5029, 0.25, 0.6212, 0.25, 0.6212, 0.5, 0.5029, 0.5, 0.5029, 0.0, 0.6212, 0.0, 0.6212, 0.25, 0.5029, 0.25, 0.6212, 0.75, 0.6239, 0.75, 0.6239, 1.0, 0.6212, 1.0, 0.6212, 0.5, 0.6239, 0.5, 0.6239, 0.75, 0.6212, 0.75, 0.6239, 0.5, 0.6212, 0.5, 0.6212, 0.5, 0.6239, 0.5, 0.6239, 0.75, 0.6212, 0.75, 0.6212, 1.0, 0.6239, 1.0, 0.6212, 0.25, 0.6239, 0.25, 0.6239, 0.5, 0.6212, 0.5, 0.6239, 0.25, 0.6239, 0.5, 0.6239, 0.5, 0.6239, 0.25, 0.6239, 0.5, 0.6212, 0.5, 0.6212, 0.25, 0.6239, 0.25, 0.6212, 0.5, 0.6212, 0.5, 0.5029, 0.5, 0.5029, 0.5, 0.3818, 0.25, 0.3818, 0.5, 0.3818, 0.5, 0.3818, 0.25, 0.375, 0.5, 0.125, 0.5, 0.125, 0.5, 0.375, 0.5, 0.3818, 0.5, 0.375, 0.5, 0.375, 0.5, 0.3818, 0.5, 0.375, 0.25, 0.3818, 0.25, 0.3818, 0.25, 0.375, 0.25, 0.5029, 0.25, 0.5029, 0.5, 0.5029, 0.5, 0.5029, 0.25, 0.4954, 0.25, 0.5029, 0.25, 0.5029, 0.25, 0.4954, 0.25, 0.5029, 0.5, 0.4954, 0.5, 0.4954, 0.5, 0.5029, 0.5, 0.4954, 0.5, 0.4954, 0.25, 0.4954, 0.25, 0.4954, 0.5, 0.6212, 0.5, 0.6212, 0.25, 0.6212, 0.25, 0.6212, 0.5, 0.6212, 0.25, 0.6239, 0.25, 0.6239, 0.25, 0.6212, 0.25, 0.6239, 0.25, 0.6239, 0.5, 0.6239, 0.5, 0.6239, 0.25, 0.6239, 0.5, 0.6212, 0.5, 0.6212, 0.5, 0.6239, 0.5, 0.6239, 0.0, 0.625, 0.0, 0.625, 0.25, 0.6239, 0.25, 0.6239, 0.25, 0.625, 0.25, 0.625, 0.5, 0.6239, 0.5, 0.6239, 0.5, 0.625, 0.5, 0.625, 0.75, 0.6239, 0.75, 0.6239, 0.75, 0.625, 0.75, 0.625, 1.0, 0.6239, 1.0, 0.125, 0.5, 0.375, 0.5, 0.375, 0.75, 0.125, 0.75, 0.625, 0.5, 0.875, 0.5, 0.875, 0.75, 0.625, 0.75, 0.375, 0.75, 0.3818, 0.75, 0.3818, 1.0, 0.375, 1.0, 0.375, 0.5, 0.3818, 0.5, 0.3818, 0.25, 0.375, 0.25, 0.375, 0.25, 0.3818, 0.25, 0.3818, 0.25, 0.375, 0.25, 0.375, 0.0, 0.3818, 0.0, 0.3818, 0.25, 0.375, 0.25, 0.375, 0.25, 0.3818, 0.25, 0.3818, 0.5, 0.375, 0.5, 0.3818, 0.5, 0.3818, 0.5, 0.3818, 0.25, 0.3818, 0.25, 0.375, 0.5, 0.125, 0.5, 0.125, 0.5, 0.375, 0.5, 0.4954, 0.5, 0.4954, 0.25, 0.3818, 0.25, 0.3818, 0.5, 0.4954, 0.75, 0.5029, 0.75, 0.5029, 1.0, 0.4954, 1.0, 0.4954, 0.75, 0.4954, 0.5, 0.4954, 0.25, 0.4954, 0.0, 0.4954, 0.5, 0.4954, 0.5, 0.3818, 0.5, 0.3818, 0.5, 0.4954, 0.0, 0.5029, 0.0, 0.5029, 0.25, 0.4954, 0.25, 0.3818, 0.0, 0.4954, 0.0, 0.4954, 0.25, 0.3818, 0.25, 0.3818, 0.25, 0.4954, 0.25, 0.4954, 0.5, 0.3818, 0.5, 0.3818, 0.5, 0.4954, 0.5, 0.4954, 0.75, 0.3818, 0.75, 0.3818, 0.75, 0.4954, 0.75, 0.4954, 1.0, 0.3818, 1.0, 0.4954, 0.25, 0.5029, 0.25, 0.5029, 0.5, 0.4954, 0.5, 0.5029, 0.5, 0.5029, 0.5, 0.5029, 0.25, 0.5029, 0.25, 0.4954, 0.25, 0.5029, 0.25, 0.5029, 0.25, 0.4954, 0.25, 0.6212, 0.5, 0.6212, 0.25, 0.5029, 0.25, 0.5029, 0.5, 0.5029, 0.75, 0.6212, 0.75, 0.6212, 1.0, 0.5029, 1.0, 0.5029, 0.5, 0.6212, 0.5, 0.6212, 0.75, 0.5029, 0.75, 0.5029, 0.25, 0.6212, 0.25, 0.6212, 0.5, 0.5029, 0.5, 0.5029, 0.0, 0.6212, 0.0, 0.6212, 0.25, 0.5029, 0.25, 0.6212, 0.75, 0.6239, 0.75, 0.6239, 1.0, 0.6212, 1.0, 0.6239, 0.5, 0.6239, 0.75, 0.6239, 0.0, 0.6239, 0.25, 0.6239, 0.5, 0.6239, 0.5, 0.6239, 0.25, 0.6239, 0.25, 0.6212, 0.0, 0.6239, 0.0, 0.6239, 0.25, 0.6212, 0.25, 0.6212, 0.25, 0.6239, 0.25, 0.6239, 0.5, 0.6212, 0.5, 0.6239, 0.25, 0.6239, 0.5, 0.6239, 0.5, 0.6239, 0.25, 0.6212, 0.25, 0.6239, 0.25, 0.6239, 0.25, 0.6212, 0.25, 0.6212, 0.5, 0.6212, 0.5, 0.5029, 0.5, 0.5029, 0.5, 0.3818, 0.25, 0.3818, 0.5, 0.3818, 0.5, 0.3818, 0.25, 0.375, 0.5, 0.125, 0.5, 0.125, 0.5, 0.375, 0.5, 0.3818, 0.5, 0.375, 0.5, 0.375, 0.5, 0.3818, 0.5, 0.375, 0.25, 0.3818, 0.25, 0.3818, 0.25, 0.375, 0.25, 0.5029, 0.25, 0.5029, 0.5, 0.5029, 0.5, 0.5029, 0.25, 0.4954, 0.25, 0.5029, 0.25, 0.5029, 0.25, 0.4954, 0.25, 0.5029, 0.5, 0.4954, 0.5, 0.4954, 0.5, 0.5029, 0.5, 0.4954, 0.5, 0.4954, 0.25, 0.4954, 0.25, 0.4954, 0.5, 0.6212, 0.5, 0.6212, 0.25, 0.6212, 0.25, 0.6212, 0.5, 0.6212, 0.25, 0.6239, 0.25, 0.6239, 0.25, 0.6212, 0.25, 0.6239, 0.25, 0.6239, 0.5, 0.6239, 0.5, 0.6239, 0.25, 0.6239, 0.5, 0.6212, 0.5, 0.6212, 0.5, 0.6239, 0.5, 0.375, 0.5, 0.375, 0.5, 0.125, 0.5, 0.125, 0.5, 0.375, 0.5, 0.3818, 0.5, 0.3818, 0.25, 0.375, 0.25, 0.4954, 0.5, 0.4954, 0.5, 0.4954, 0.25, 0.4954, 0.25, 0.4954, 0.5, 0.5029, 0.5, 0.5029, 0.25, 0.4954, 0.25, 0.6212, 0.5, 0.6212, 0.5, 0.6212, 0.25, 0.6212, 0.25, 0.6212, 0.5, 0.6239, 0.5, 0.6239, 0.25, 0.6212, 0.25, 0.3818, 0.75, 0.375, 0.75, 0.375, 1.0, 0.3818, 1.0, 0.375, 0.75, 0.375, 0.5, 0.125, 0.5, 0.125, 0.75, 0.5029, 0.5, 0.5029, 0.75, 0.5029, 0.0, 0.5029, 0.25, 0.5029, 0.75, 0.4954, 0.75, 0.4954, 1.0, 0.5029, 1.0, 0.6212, 0.75, 0.6212, 0.5, 0.6212, 0.25, 0.6212, 0.0, 0.6212, 0.5, 0.6239, 0.5, 0.6239, 0.25, 0.6212, 0.25, 0.4954, 0.25, 0.4954, 0.25, 0.3818, 0.25, 0.3818, 0.25, 0.4954, 0.25, 0.4954, 0.5, 0.3818, 0.5, 0.3818, 0.25, 0.6212, 0.25, 0.6212, 0.25, 0.5029, 0.25, 0.5029, 0.25, 0.6212, 0.25, 0.6212, 0.5, 0.5029, 0.5, 0.5029, 0.25, 0.6212, 0.25, 0.6212, 0.25, 0.5029, 0.25, 0.5029, 0.25, 0.6212, 0.25, 0.6212, 0.5, 0.5029, 0.5, 0.5029, 0.25, 0.4954, 0.25, 0.4954, 0.25, 0.3818, 0.25, 0.3818, 0.25, 0.4954, 0.25, 0.4954, 0.5, 0.3818, 0.5, 0.3818, 0.25])
me_cube_006.update()
me_cube_008 = bpy.data.meshes.new('Cube.008')
me_cube_008.from_pydata([(-1.0, -1.0, -0.1873), (-1.0, -1.0, 0.1466), (-1.0, 1.0, -0.1873), (-1.0, 1.0, 0.1466), (6.527, -1.0, -0.1873), (6.527, -1.0, 0.1466), (6.527, 1.0, -0.1873), (6.527, 1.0, 0.1466)], [], [(0, 1, 3, 2), (2, 3, 7, 6), (6, 7, 5, 4), (4, 5, 1, 0), (2, 6, 4, 0), (7, 3, 1, 5)])
_uv = me_cube_008.uv_layers.new(name='UVMap')
_uv.uv.foreach_set('vector', [0.375, 0.0, 0.625, 0.0, 0.625, 0.25, 0.375, 0.25, 0.375, 0.25, 0.625, 0.25, 0.625, 0.5, 0.375, 0.5, 0.375, 0.5, 0.625, 0.5, 0.625, 0.75, 0.375, 0.75, 0.375, 0.75, 0.625, 0.75, 0.625, 1.0, 0.375, 1.0, 0.125, 0.5, 0.375, 0.5, 0.375, 0.75, 0.125, 0.75, 0.625, 0.5, 0.875, 0.5, 0.875, 0.75, 0.625, 0.75])
me_cube_008.update()
me_cube_009 = bpy.data.meshes.new('Cube.009')
me_cube_009.from_pydata([(-1.0, -1.0, -0.1873), (-1.0, -1.0, 0.1466), (-1.0, 1.0, -0.1873), (-1.0, 1.0, 0.1466), (6.527, -1.0, -0.1873), (6.527, -1.0, 0.1466), (6.527, 1.0, -0.1873), (6.527, 1.0, 0.1466)], [], [(0, 1, 3, 2), (2, 3, 7, 6), (6, 7, 5, 4), (4, 5, 1, 0), (2, 6, 4, 0), (7, 3, 1, 5)])
_uv = me_cube_009.uv_layers.new(name='UVMap')
_uv.uv.foreach_set('vector', [0.375, 0.0, 0.625, 0.0, 0.625, 0.25, 0.375, 0.25, 0.375, 0.25, 0.625, 0.25, 0.625, 0.5, 0.375, 0.5, 0.375, 0.5, 0.625, 0.5, 0.625, 0.75, 0.375, 0.75, 0.375, 0.75, 0.625, 0.75, 0.625, 1.0, 0.375, 1.0, 0.125, 0.5, 0.375, 0.5, 0.375, 0.75, 0.125, 0.75, 0.625, 0.5, 0.875, 0.5, 0.875, 0.75, 0.625, 0.75])
me_cube_009.update()
me_cube_010 = bpy.data.meshes.new('Cube.010')
me_cube_010.from_pydata([(-1.0, -1.0, -0.1873), (-1.0, -1.0, 0.1466), (-1.0, 1.0, -0.1873), (-1.0, 1.0, 0.1466), (6.527, -1.0, -0.1873), (6.527, -1.0, 0.1466), (6.527, 1.0, -0.1873), (6.527, 1.0, 0.1466)], [], [(0, 1, 3, 2), (2, 3, 7, 6), (6, 7, 5, 4), (4, 5, 1, 0), (2, 6, 4, 0), (7, 3, 1, 5)])
_uv = me_cube_010.uv_layers.new(name='UVMap')
_uv.uv.foreach_set('vector', [0.375, 0.0, 0.625, 0.0, 0.625, 0.25, 0.375, 0.25, 0.375, 0.25, 0.625, 0.25, 0.625, 0.5, 0.375, 0.5, 0.375, 0.5, 0.625, 0.5, 0.625, 0.75, 0.375, 0.75, 0.375, 0.75, 0.625, 0.75, 0.625, 1.0, 0.375, 1.0, 0.125, 0.5, 0.375, 0.5, 0.375, 0.75, 0.125, 0.75, 0.625, 0.5, 0.875, 0.5, 0.875, 0.75, 0.625, 0.75])
me_cube_010.update()
me_cube_011 = bpy.data.meshes.new('Cube.011')
me_cube_011.from_pydata([(-0.4382, -1.0, -1.268), (-0.4382, -1.0, 35.08), (-0.4382, 0.06369, -1.268), (-0.4382, 0.06369, 35.08), (0.8395, -1.0, -1.268), (0.8395, -1.0, 35.08), (0.8395, 0.06369, -1.268), (0.8395, 0.06369, 35.08), (-0.4382, -1.0, -0.3306), (-0.4382, 0.06369, -0.3306), (0.8395, 0.06369, -0.3306), (0.8395, -1.0, -0.3306), (-0.4382, 10.76, -0.3306), (-0.4382, 10.76, -1.268), (0.8395, 10.76, -1.268), (0.8395, 10.76, -0.3306), (-0.4382, -1.0, 16.44), (-0.4382, 0.06369, 16.44), (0.8395, 0.06369, 16.44), (0.8395, -1.0, 16.44), (-0.4382, 0.06369, 15.41), (0.8395, 0.06369, 15.41), (0.8395, -1.0, 15.41), (-0.4382, -1.0, 15.41), (-0.4382, 10.75, 16.44), (0.8395, 10.75, 16.44), (-0.4382, 10.75, 15.41), (0.8395, 10.75, 15.41), (-0.4382, -1.0, 33.75), (-0.4382, 0.06369, 33.75), (0.8395, 0.06369, 33.75), (0.8395, -1.0, 33.75), (-0.4382, -1.0, 34.7), (-0.4382, 0.06369, 34.7), (0.8395, 0.06369, 34.7), (0.8395, -1.0, 34.7), (-0.4382, 10.78, 34.7), (-0.4382, 10.78, 33.75), (0.8395, 10.78, 34.7), (0.8395, 10.78, 33.75), (-0.4382, 10.11, -0.3306), (-0.4382, 10.11, -1.268), (0.8395, 10.11, -1.268), (0.8395, 10.11, -0.3306), (-0.4382, 9.806, 15.41), (0.8395, 9.806, 15.41), (0.8395, 9.806, 16.44), (-0.4382, 9.806, 16.44), (0.8395, 10.03, 33.75), (0.8395, 10.03, 34.7), (-0.4382, 10.03, 34.7), (-0.4382, 10.03, 33.75), (-44.66, -1.0, -1.268), (-44.66, -1.0, 35.08), (-44.66, 0.06369, -1.268), (-44.66, 0.06369, 35.08), (-43.39, -1.0, -1.268), (-43.39, -1.0, 35.08), (-43.39, 0.06369, -1.268), (-43.39, 0.06369, 35.08), (-44.66, -1.0, -0.3306), (-44.66, 0.06369, -0.3306), (-43.39, 0.06369, -0.3306), (-43.39, -1.0, -0.3306), (-44.66, 10.76, -0.3306), (-44.66, 10.76, -1.268), (-43.39, 10.76, -1.268), (-43.39, 10.76, -0.3306), (-44.66, -1.0, 16.44), (-44.66, 0.06369, 16.44), (-43.39, 0.06369, 16.44), (-43.39, -1.0, 16.44), (-44.66, 0.06369, 15.41), (-43.39, 0.06369, 15.41), (-43.39, -1.0, 15.41), (-44.66, -1.0, 15.41), (-44.66, 10.75, 16.44), (-43.39, 10.75, 16.44), (-44.66, 10.75, 15.41), (-43.39, 10.75, 15.41), (-44.66, -1.0, 33.75), (-44.66, 0.06369, 33.75), (-43.39, 0.06369, 33.75), (-43.39, -1.0, 33.75), (-44.66, -1.0, 34.7), (-44.66, 0.06369, 34.7), (-43.39, 0.06369, 34.7), (-43.39, -1.0, 34.7), (-44.66, 10.78, 34.7), (-44.66, 10.78, 33.75), (-43.39, 10.78, 34.7), (-43.39, 10.78, 33.75), (-44.66, 10.11, -0.3306), (-44.66, 10.11, -1.268), (-43.39, 10.11, -1.268), (-43.39, 10.11, -0.3306), (-44.66, 9.806, 15.41), (-43.39, 9.806, 15.41), (-43.39, 9.806, 16.44), (-44.66, 9.806, 16.44), (-43.39, 10.03, 33.75), (-43.39, 10.03, 34.7), (-44.66, 10.03, 34.7), (-44.66, 10.03, 33.75)], [], [(32, 1, 3, 33), (33, 3, 7, 34), (34, 7, 5, 35), (35, 5, 1, 32), (2, 6, 4, 0), (7, 3, 1, 5), (4, 11, 8, 0), (6, 10, 11, 4), (95, 94, 41, 40), (62, 63, 8, 9), (13, 12, 15, 14), (43, 42, 14, 15), (42, 41, 13, 14), (22, 19, 16, 23), (21, 18, 19, 22), (73, 70, 17, 20), (8, 23, 20, 9), (9, 20, 21, 10), (10, 21, 22, 11), (11, 22, 23, 8), (26, 24, 25, 27), (46, 45, 27, 25), (98, 97, 44, 47), (48, 51, 47, 46), (19, 31, 28, 16), (18, 30, 31, 19), (17, 29, 30, 18), (16, 28, 29, 17), (31, 35, 32, 28), (30, 34, 35, 31), (49, 48, 39, 38), (87, 83, 28, 32), (37, 36, 38, 39), (50, 49, 38, 36), (101, 100, 51, 50), (39, 48, 46, 25), (9, 10, 43, 40), (6, 2, 41, 42), (10, 6, 42, 43), (2, 9, 40, 41), (17, 18, 46, 47), (20, 17, 47, 44), (18, 21, 45, 46), (21, 20, 44, 45), (30, 29, 51, 48), (29, 33, 50, 51), (33, 34, 49, 50), (34, 30, 48, 49), (84, 53, 55, 85), (85, 55, 59, 86), (86, 59, 57, 87), (87, 57, 53, 84), (54, 58, 56, 52), (59, 55, 53, 57), (56, 63, 60, 52), (58, 62, 9, 2), (93, 92, 64, 65), (52, 60, 61, 54), (65, 64, 67, 66), (67, 95, 40, 12), (94, 93, 65, 66), (92, 95, 67), (74, 71, 68, 75), (74, 73, 20, 23), (92, 67, 64), (75, 68, 69, 72), (60, 75, 72, 61), (61, 72, 73, 62), (62, 73, 74, 63), (63, 74, 75, 60), (78, 76, 77, 79), (77, 98, 47, 24), (96, 99, 76, 78), (100, 103, 99, 98), (71, 83, 80, 68), (70, 82, 83, 71), (69, 81, 82, 70), (68, 80, 81, 69), (83, 87, 84, 80), (86, 87, 32, 33), (90, 101, 50, 36), (80, 84, 85, 81), (89, 88, 90, 91), (102, 101, 90, 88), (103, 102, 88, 89), (91, 100, 98, 77), (61, 62, 95, 92), (58, 54, 93, 94), (62, 58, 94, 95), (54, 61, 92, 93), (69, 70, 98, 99), (72, 69, 99, 96), (70, 73, 97, 98), (73, 72, 96, 97), (82, 81, 103, 100), (81, 85, 102, 103), (85, 86, 101, 102), (86, 82, 100, 101), (94, 66, 13, 41), (66, 67, 12, 13), (97, 79, 26, 44), (79, 77, 24, 26), (100, 91, 37, 51), (91, 90, 36, 37), (63, 56, 0, 8), (56, 58, 2, 0), (70, 71, 16, 17), (71, 74, 23, 16), (83, 82, 29, 28), (82, 86, 33, 29), (40, 43, 15), (40, 15, 12), (103, 89, 76, 99), (89, 91, 77, 76), (51, 37, 24, 47), (37, 39, 25, 24)])
_uv = me_cube_011.uv_layers.new(name='UVMap')
_uv.uv.foreach_set('vector', [0.6239, 0.0, 0.625, 0.0, 0.625, 0.25, 0.6239, 0.25, 0.6239, 0.25, 0.625, 0.25, 0.625, 0.5, 0.6239, 0.5, 0.6239, 0.5, 0.625, 0.5, 0.625, 0.75, 0.6239, 0.75, 0.6239, 0.75, 0.625, 0.75, 0.625, 1.0, 0.6239, 1.0, 0.125, 0.5, 0.375, 0.5, 0.375, 0.75, 0.125, 0.75, 0.625, 0.5, 0.875, 0.5, 0.875, 0.75, 0.625, 0.75, 0.375, 0.75, 0.3818, 0.75, 0.3818, 1.0, 0.375, 1.0, 0.375, 0.5, 0.3818, 0.5, 0.3818, 0.75, 0.375, 0.75, 0.3818, 0.5, 0.375, 0.5, 0.375, 0.25, 0.3818, 0.25, 0.3818, 0.5, 0.3818, 0.75, 0.3818, 0.0, 0.3818, 0.25, 0.375, 0.25, 0.3818, 0.25, 0.3818, 0.5, 0.375, 0.5, 0.3818, 0.5, 0.375, 0.5, 0.375, 0.5, 0.3818, 0.5, 0.375, 0.5, 0.125, 0.5, 0.125, 0.5, 0.375, 0.5, 0.4954, 0.75, 0.5029, 0.75, 0.5029, 1.0, 0.4954, 1.0, 0.4954, 0.5, 0.5029, 0.5, 0.5029, 0.75, 0.4954, 0.75, 0.4954, 0.5, 0.5029, 0.5, 0.5029, 0.25, 0.4954, 0.25, 0.3818, 0.0, 0.4954, 0.0, 0.4954, 0.25, 0.3818, 0.25, 0.3818, 0.25, 0.4954, 0.25, 0.4954, 0.5, 0.3818, 0.5, 0.3818, 0.5, 0.4954, 0.5, 0.4954, 0.75, 0.3818, 0.75, 0.3818, 0.75, 0.4954, 0.75, 0.4954, 1.0, 0.3818, 1.0, 0.4954, 0.25, 0.5029, 0.25, 0.5029, 0.5, 0.4954, 0.5, 0.5029, 0.5, 0.4954, 0.5, 0.4954, 0.5, 0.5029, 0.5, 0.5029, 0.5, 0.4954, 0.5, 0.4954, 0.25, 0.5029, 0.25, 0.6212, 0.5, 0.6212, 0.25, 0.5029, 0.25, 0.5029, 0.5, 0.5029, 0.75, 0.6212, 0.75, 0.6212, 1.0, 0.5029, 1.0, 0.5029, 0.5, 0.6212, 0.5, 0.6212, 0.75, 0.5029, 0.75, 0.5029, 0.25, 0.6212, 0.25, 0.6212, 0.5, 0.5029, 0.5, 0.5029, 0.0, 0.6212, 0.0, 0.6212, 0.25, 0.5029, 0.25, 0.6212, 0.75, 0.6239, 0.75, 0.6239, 1.0, 0.6212, 1.0, 0.6212, 0.5, 0.6239, 0.5, 0.6239, 0.75, 0.6212, 0.75, 0.6239, 0.5, 0.6212, 0.5, 0.6212, 0.5, 0.6239, 0.5, 0.6239, 0.75, 0.6212, 0.75, 0.6212, 1.0, 0.6239, 1.0, 0.6212, 0.25, 0.6239, 0.25, 0.6239, 0.5, 0.6212, 0.5, 0.6239, 0.25, 0.6239, 0.5, 0.6239, 0.5, 0.6239, 0.25, 0.6239, 0.5, 0.6212, 0.5, 0.6212, 0.25, 0.6239, 0.25, 0.6212, 0.5, 0.6212, 0.5, 0.5029, 0.5, 0.5029, 0.5, 0.3818, 0.25, 0.3818, 0.5, 0.3818, 0.5, 0.3818, 0.25, 0.375, 0.5, 0.125, 0.5, 0.125, 0.5, 0.375, 0.5, 0.3818, 0.5, 0.375, 0.5, 0.375, 0.5, 0.3818, 0.5, 0.375, 0.25, 0.3818, 0.25, 0.3818, 0.25, 0.375, 0.25, 0.5029, 0.25, 0.5029, 0.5, 0.5029, 0.5, 0.5029, 0.25, 0.4954, 0.25, 0.5029, 0.25, 0.5029, 0.25, 0.4954, 0.25, 0.5029, 0.5, 0.4954, 0.5, 0.4954, 0.5, 0.5029, 0.5, 0.4954, 0.5, 0.4954, 0.25, 0.4954, 0.25, 0.4954, 0.5, 0.6212, 0.5, 0.6212, 0.25, 0.6212, 0.25, 0.6212, 0.5, 0.6212, 0.25, 0.6239, 0.25, 0.6239, 0.25, 0.6212, 0.25, 0.6239, 0.25, 0.6239, 0.5, 0.6239, 0.5, 0.6239, 0.25, 0.6239, 0.5, 0.6212, 0.5, 0.6212, 0.5, 0.6239, 0.5, 0.6239, 0.0, 0.625, 0.0, 0.625, 0.25, 0.6239, 0.25, 0.6239, 0.25, 0.625, 0.25, 0.625, 0.5, 0.6239, 0.5, 0.6239, 0.5, 0.625, 0.5, 0.625, 0.75, 0.6239, 0.75, 0.6239, 0.75, 0.625, 0.75, 0.625, 1.0, 0.6239, 1.0, 0.125, 0.5, 0.375, 0.5, 0.375, 0.75, 0.125, 0.75, 0.625, 0.5, 0.875, 0.5, 0.875, 0.75, 0.625, 0.75, 0.375, 0.75, 0.3818, 0.75, 0.3818, 1.0, 0.375, 1.0, 0.375, 0.5, 0.3818, 0.5, 0.3818, 0.25, 0.375, 0.25, 0.375, 0.25, 0.3818, 0.25, 0.3818, 0.25, 0.375, 0.25, 0.375, 0.0, 0.3818, 0.0, 0.3818, 0.25, 0.375, 0.25, 0.375, 0.25, 0.3818, 0.25, 0.3818, 0.5, 0.375, 0.5, 0.3818, 0.5, 0.3818, 0.5, 0.3818, 0.25, 0.3818, 0.25, 0.375, 0.5, 0.125, 0.5, 0.125, 0.5, 0.375, 0.5, 0.0, 0.0, 0.0, 0.0, 0.0, 0.0, 0.4954, 0.75, 0.5029, 0.75, 0.5029, 1.0, 0.4954, 1.0, 0.4954, 0.75, 0.4954, 0.5, 0.4954, 0.25, 0.4954, 0.0, 0.0, 0.0, 0.0, 0.0, 0.0, 0.0, 0.4954, 0.0, 0.5029, 0.0, 0.5029, 0.25, 0.4954, 0.25, 0.3818, 0.0, 0.4954, 0.0, 0.4954, 0.25, 0.3818, 0.25, 0.3818, 0.25, 0.4954, 0.25, 0.4954, 0.5, 0.3818, 0.5, 0.3818, 0.5, 0.4954, 0.5, 0.4954, 0.75, 0.3818, 0.75, 0.3818, 0.75, 0.4954, 0.75, 0.4954, 1.0, 0.3818, 1.0, 0.4954, 0.25, 0.5029, 0.25, 0.5029, 0.5, 0.4954, 0.5, 0.5029, 0.5, 0.5029, 0.5, 0.5029, 0.25, 0.5029, 0.25, 0.4954, 0.25, 0.5029, 0.25, 0.5029, 0.25, 0.4954, 0.25, 0.6212, 0.5, 0.6212, 0.25, 0.5029, 0.25, 0.5029, 0.5, 0.5029, 0.75, 0.6212, 0.75, 0.6212, 1.0, 0.5029, 1.0, 0.5029, 0.5, 0.6212, 0.5, 0.6212, 0.75, 0.5029, 0.75, 0.5029, 0.25, 0.6212, 0.25, 0.6212, 0.5, 0.5029, 0.5, 0.5029, 0.0, 0.6212, 0.0, 0.6212, 0.25, 0.5029, 0.25, 0.6212, 0.75, 0.6239, 0.75, 0.6239, 1.0, 0.6212, 1.0, 0.6239, 0.5, 0.6239, 0.75, 0.6239, 0.0, 0.6239, 0.25, 0.6239, 0.5, 0.6239, 0.5, 0.6239, 0.25, 0.6239, 0.25, 0.6212, 0.0, 0.6239, 0.0, 0.6239, 0.25, 0.6212, 0.25, 0.6212, 0.25, 0.6239, 0.25, 0.6239, 0.5, 0.6212, 0.5, 0.6239, 0.25, 0.6239, 0.5, 0.6239, 0.5, 0.6239, 0.25, 0.6212, 0.25, 0.6239, 0.25, 0.6239, 0.25, 0.6212, 0.25, 0.6212, 0.5, 0.6212, 0.5, 0.5029, 0.5, 0.5029, 0.5, 0.3818, 0.25, 0.3818, 0.5, 0.3818, 0.5, 0.3818, 0.25, 0.375, 0.5, 0.125, 0.5, 0.125, 0.5, 0.375, 0.5, 0.3818, 0.5, 0.375, 0.5, 0.375, 0.5, 0.3818, 0.5, 0.375, 0.25, 0.3818, 0.25, 0.3818, 0.25, 0.375, 0.25, 0.5029, 0.25, 0.5029, 0.5, 0.5029, 0.5, 0.5029, 0.25, 0.4954, 0.25, 0.5029, 0.25, 0.5029, 0.25, 0.4954, 0.25, 0.5029, 0.5, 0.4954, 0.5, 0.4954, 0.5, 0.5029, 0.5, 0.4954, 0.5, 0.4954, 0.25, 0.4954, 0.25, 0.4954, 0.5, 0.6212, 0.5, 0.6212, 0.25, 0.6212, 0.25, 0.6212, 0.5, 0.6212, 0.25, 0.6239, 0.25, 0.6239, 0.25, 0.6212, 0.25, 0.6239, 0.25, 0.6239, 0.5, 0.6239, 0.5, 0.6239, 0.25, 0.6239, 0.5, 0.6212, 0.5, 0.6212, 0.5, 0.6239, 0.5, 0.375, 0.5, 0.375, 0.5, 0.125, 0.5, 0.125, 0.5, 0.375, 0.5, 0.3818, 0.5, 0.3818, 0.25, 0.375, 0.25, 0.4954, 0.5, 0.4954, 0.5, 0.4954, 0.25, 0.4954, 0.25, 0.4954, 0.5, 0.5029, 0.5, 0.5029, 0.25, 0.4954, 0.25, 0.6212, 0.5, 0.6212, 0.5, 0.6212, 0.25, 0.6212, 0.25, 0.6212, 0.5, 0.6239, 0.5, 0.6239, 0.25, 0.6212, 0.25, 0.3818, 0.75, 0.375, 0.75, 0.375, 1.0, 0.3818, 1.0, 0.375, 0.75, 0.375, 0.5, 0.125, 0.5, 0.125, 0.75, 0.5029, 0.5, 0.5029, 0.75, 0.5029, 0.0, 0.5029, 0.25, 0.5029, 0.75, 0.4954, 0.75, 0.4954, 1.0, 0.5029, 1.0, 0.6212, 0.75, 0.6212, 0.5, 0.6212, 0.25, 0.6212, 0.0, 0.6212, 0.5, 0.6239, 0.5, 0.6239, 0.25, 0.6212, 0.25, 0.0, 0.0, 0.0, 0.0, 0.0, 0.0, 0.0, 0.0, 0.0, 0.0, 0.0, 0.0, 0.6212, 0.25, 0.6212, 0.25, 0.5029, 0.25, 0.5029, 0.25, 0.6212, 0.25, 0.6212, 0.5, 0.5029, 0.5, 0.5029, 0.25, 0.6212, 0.25, 0.6212, 0.25, 0.5029, 0.25, 0.5029, 0.25, 0.6212, 0.25, 0.6212, 0.5, 0.5029, 0.5, 0.5029, 0.25])
me_cube_011.update()
me_cube_012 = bpy.data.meshes.new('Cube.012')
me_cube_012.from_pydata([(-1.0, -1.0, -0.1873), (-1.0, -1.0, 0.1466), (-1.0, 1.0, -0.1873), (-1.0, 1.0, 0.1466), (6.527, -1.0, -0.1873), (6.527, -1.0, 0.1466), (6.527, 1.0, -0.1873), (6.527, 1.0, 0.1466)], [], [(0, 1, 3, 2), (2, 3, 7, 6), (6, 7, 5, 4), (4, 5, 1, 0), (2, 6, 4, 0), (7, 3, 1, 5)])
_uv = me_cube_012.uv_layers.new(name='UVMap')
_uv.uv.foreach_set('vector', [0.375, 0.0, 0.625, 0.0, 0.625, 0.25, 0.375, 0.25, 0.375, 0.25, 0.625, 0.25, 0.625, 0.5, 0.375, 0.5, 0.375, 0.5, 0.625, 0.5, 0.625, 0.75, 0.375, 0.75, 0.375, 0.75, 0.625, 0.75, 0.625, 1.0, 0.375, 1.0, 0.125, 0.5, 0.375, 0.5, 0.375, 0.75, 0.125, 0.75, 0.625, 0.5, 0.875, 0.5, 0.875, 0.75, 0.625, 0.75])
me_cube_012.update()
me_cube_013 = bpy.data.meshes.new('Cube.013')
me_cube_013.from_pydata([(-1.0, -1.0, -0.1873), (-1.0, -1.0, 0.1466), (-1.0, 1.0, -0.1873), (-1.0, 1.0, 0.1466), (6.527, -1.0, -0.1873), (6.527, -1.0, 0.1466), (6.527, 1.0, -0.1873), (6.527, 1.0, 0.1466)], [], [(0, 1, 3, 2), (2, 3, 7, 6), (6, 7, 5, 4), (4, 5, 1, 0), (2, 6, 4, 0), (7, 3, 1, 5)])
_uv = me_cube_013.uv_layers.new(name='UVMap')
_uv.uv.foreach_set('vector', [0.375, 0.0, 0.625, 0.0, 0.625, 0.25, 0.375, 0.25, 0.375, 0.25, 0.625, 0.25, 0.625, 0.5, 0.375, 0.5, 0.375, 0.5, 0.625, 0.5, 0.625, 0.75, 0.375, 0.75, 0.375, 0.75, 0.625, 0.75, 0.625, 1.0, 0.375, 1.0, 0.125, 0.5, 0.375, 0.5, 0.375, 0.75, 0.125, 0.75, 0.625, 0.5, 0.875, 0.5, 0.875, 0.75, 0.625, 0.75])
me_cube_013.update()
me_cube_015 = bpy.data.meshes.new('Cube.015')
me_cube_015.from_pydata([(-0.4382, -1.0, -1.268), (-0.4382, 0.06369, -1.268), (0.8395, -1.0, -1.268), (0.8395, 0.06369, -1.268), (-0.4382, -1.0, -0.3306), (-0.4382, 0.06369, -0.3306), (0.8395, 0.06369, -0.3306), (0.8395, -1.0, -0.3306), (-0.4382, 10.76, -0.3306), (-0.4382, 10.76, -1.268), (0.8395, 10.76, -1.268), (0.8395, 10.76, -0.3306), (-0.4382, -1.0, 16.44), (-0.4382, 0.06369, 16.44), (0.8395, 0.06369, 16.44), (0.8395, -1.0, 16.44), (-0.4382, 0.06369, 15.41), (0.8395, 0.06369, 15.41), (0.8395, -1.0, 15.41), (-0.4382, -1.0, 15.41), (-0.4382, 10.75, 16.44), (0.8395, 10.75, 16.44), (-0.4382, 10.75, 15.41), (0.8395, 10.75, 15.41), (-0.4382, 10.11, -0.3306), (-0.4382, 10.11, -1.268), (0.8395, 10.11, -1.268), (0.8395, 10.11, -0.3306), (-0.4382, 9.806, 15.41), (0.8395, 9.806, 15.41), (0.8395, 9.806, 16.44), (-0.4382, 9.806, 16.44), (-44.66, -1.0, -1.268), (-44.66, 0.06369, -1.268), (-43.39, -1.0, -1.268), (-43.39, 0.06369, -1.268), (-44.66, -1.0, -0.3306), (-44.66, 0.06369, -0.3306), (-43.39, 0.06369, -0.3306), (-43.39, -1.0, -0.3306), (-44.66, 10.76, -0.3306), (-44.66, 10.76, -1.268), (-43.39, 10.76, -1.268), (-43.39, 10.76, -0.3306), (-44.66, -1.0, 16.44), (-44.66, 0.06369, 16.44), (-43.39, 0.06369, 16.44), (-43.39, -1.0, 16.44), (-44.66, 0.06369, 15.41), (-43.39, 0.06369, 15.41), (-43.39, -1.0, 15.41), (-44.66, -1.0, 15.41), (-44.66, 10.75, 16.44), (-43.39, 10.75, 16.44), (-44.66, 10.75, 15.41), (-43.39, 10.75, 15.41), (-44.66, 10.11, -0.3306), (-44.66, 10.11, -1.268), (-43.39, 10.11, -1.268), (-43.39, 10.11, -0.3306), (-44.66, 9.806, 15.41), (-43.39, 9.806, 15.41), (-43.39, 9.806, 16.44), (-44.66, 9.806, 16.44)], [], [(1, 3, 2, 0), (2, 7, 4, 0), (3, 6, 7, 2), (59, 58, 25, 24), (38, 39, 4, 5), (9, 8, 11, 10), (27, 26, 10, 11), (26, 25, 9, 10), (24, 27, 11), (18, 15, 12, 19), (17, 14, 15, 18), (24, 11, 8), (49, 46, 13, 16), (4, 19, 16, 5), (5, 16, 17, 6), (6, 17, 18, 7), (7, 18, 19, 4), (22, 20, 21, 23), (30, 29, 23, 21), (62, 61, 28, 31), (5, 6, 27, 24), (3, 1, 25, 26), (6, 3, 26, 27), (1, 5, 24, 25), (13, 14, 30, 31), (16, 13, 31, 28), (14, 17, 29, 30), (17, 16, 28, 29), (33, 35, 34, 32), (34, 39, 36, 32), (35, 38, 5, 1), (57, 56, 40, 41), (32, 36, 37, 33), (41, 40, 43, 42), (43, 59, 24, 8), (58, 57, 41, 42), (50, 47, 44, 51), (50, 49, 16, 19), (51, 44, 45, 48), (36, 51, 48, 37), (37, 48, 49, 38), (38, 49, 50, 39), (39, 50, 51, 36), (54, 52, 53, 55), (53, 62, 31, 20), (60, 63, 52, 54), (37, 38, 59, 56), (35, 33, 57, 58), (38, 35, 58, 59), (33, 37, 56, 57), (45, 46, 62, 63), (48, 45, 63, 60), (46, 49, 61, 62), (49, 48, 60, 61), (58, 42, 9, 25), (42, 43, 8, 9), (61, 55, 22, 28), (55, 53, 20, 22), (39, 34, 0, 4), (34, 35, 1, 0), (46, 47, 12, 13), (47, 50, 19, 12), (56, 59, 43), (56, 43, 40), (63, 53, 52), (63, 62, 53), (44, 46, 45), (44, 47, 46), (12, 14, 13), (12, 15, 14), (31, 21, 20), (31, 30, 21)])
_uv = me_cube_015.uv_layers.new(name='UVMap')
_uv.uv.foreach_set('vector', [0.125, 0.5, 0.375, 0.5, 0.375, 0.75, 0.125, 0.75, 0.375, 0.75, 0.3818, 0.75, 0.3818, 1.0, 0.375, 1.0, 0.375, 0.5, 0.3818, 0.5, 0.3818, 0.75, 0.375, 0.75, 0.3818, 0.5, 0.375, 0.5, 0.375, 0.25, 0.3818, 0.25, 0.3818, 0.5, 0.3818, 0.75, 0.3818, 0.0, 0.3818, 0.25, 0.375, 0.25, 0.3818, 0.25, 0.3818, 0.5, 0.375, 0.5, 0.3818, 0.5, 0.375, 0.5, 0.375, 0.5, 0.3818, 0.5, 0.375, 0.5, 0.125, 0.5, 0.125, 0.5, 0.375, 0.5, 0.0, 0.0, 0.0, 0.0, 0.0, 0.0, 0.4954, 0.75, 0.5029, 0.75, 0.5029, 1.0, 0.4954, 1.0, 0.4954, 0.5, 0.5029, 0.5, 0.5029, 0.75, 0.4954, 0.75, 0.0, 0.0, 0.0, 0.0, 0.0, 0.0, 0.4954, 0.5, 0.5029, 0.5, 0.5029, 0.25, 0.4954, 0.25, 0.3818, 0.0, 0.4954, 0.0, 0.4954, 0.25, 0.3818, 0.25, 0.3818, 0.25, 0.4954, 0.25, 0.4954, 0.5, 0.3818, 0.5, 0.3818, 0.5, 0.4954, 0.5, 0.4954, 0.75, 0.3818, 0.75, 0.3818, 0.75, 0.4954, 0.75, 0.4954, 1.0, 0.3818, 1.0, 0.4954, 0.25, 0.5029, 0.25, 0.5029, 0.5, 0.4954, 0.5, 0.5029, 0.5, 0.4954, 0.5, 0.4954, 0.5, 0.5029, 0.5, 0.5029, 0.5, 0.4954, 0.5, 0.4954, 0.25, 0.5029, 0.25, 0.3818, 0.25, 0.3818, 0.5, 0.3818, 0.5, 0.3818, 0.25, 0.375, 0.5, 0.125, 0.5, 0.125, 0.5, 0.375, 0.5, 0.3818, 0.5, 0.375, 0.5, 0.375, 0.5, 0.3818, 0.5, 0.375, 0.25, 0.3818, 0.25, 0.3818, 0.25, 0.375, 0.25, 0.5029, 0.25, 0.5029, 0.5, 0.5029, 0.5, 0.5029, 0.25, 0.4954, 0.25, 0.5029, 0.25, 0.5029, 0.25, 0.4954, 0.25, 0.5029, 0.5, 0.4954, 0.5, 0.4954, 0.5, 0.5029, 0.5, 0.4954, 0.5, 0.4954, 0.25, 0.4954, 0.25, 0.4954, 0.5, 0.125, 0.5, 0.375, 0.5, 0.375, 0.75, 0.125, 0.75, 0.375, 0.75, 0.3818, 0.75, 0.3818, 1.0, 0.375, 1.0, 0.375, 0.5, 0.3818, 0.5, 0.3818, 0.25, 0.375, 0.25, 0.375, 0.25, 0.3818, 0.25, 0.3818, 0.25, 0.375, 0.25, 0.375, 0.0, 0.3818, 0.0, 0.3818, 0.25, 0.375, 0.25, 0.375, 0.25, 0.3818, 0.25, 0.3818, 0.5, 0.375, 0.5, 0.3818, 0.5, 0.3818, 0.5, 0.3818, 0.25, 0.3818, 0.25, 0.375, 0.5, 0.125, 0.5, 0.125, 0.5, 0.375, 0.5, 0.4954, 0.75, 0.5029, 0.75, 0.5029, 1.0, 0.4954, 1.0, 0.4954, 0.75, 0.4954, 0.5, 0.4954, 0.25, 0.4954, 0.0, 0.4954, 0.0, 0.5029, 0.0, 0.5029, 0.25, 0.4954, 0.25, 0.3818, 0.0, 0.4954, 0.0, 0.4954, 0.25, 0.3818, 0.25, 0.3818, 0.25, 0.4954, 0.25, 0.4954, 0.5, 0.3818, 0.5, 0.3818, 0.5, 0.4954, 0.5, 0.4954, 0.75, 0.3818, 0.75, 0.3818, 0.75, 0.4954, 0.75, 0.4954, 1.0, 0.3818, 1.0, 0.4954, 0.25, 0.5029, 0.25, 0.5029, 0.5, 0.4954, 0.5, 0.5029, 0.5, 0.5029, 0.5, 0.5029, 0.25, 0.5029, 0.25, 0.4954, 0.25, 0.5029, 0.25, 0.5029, 0.25, 0.4954, 0.25, 0.3818, 0.25, 0.3818, 0.5, 0.3818, 0.5, 0.3818, 0.25, 0.375, 0.5, 0.125, 0.5, 0.125, 0.5, 0.375, 0.5, 0.3818, 0.5, 0.375, 0.5, 0.375, 0.5, 0.3818, 0.5, 0.375, 0.25, 0.3818, 0.25, 0.3818, 0.25, 0.375, 0.25, 0.5029, 0.25, 0.5029, 0.5, 0.5029, 0.5, 0.5029, 0.25, 0.4954, 0.25, 0.5029, 0.25, 0.5029, 0.25, 0.4954, 0.25, 0.5029, 0.5, 0.4954, 0.5, 0.4954, 0.5, 0.5029, 0.5, 0.4954, 0.5, 0.4954, 0.25, 0.4954, 0.25, 0.4954, 0.5, 0.375, 0.5, 0.375, 0.5, 0.125, 0.5, 0.125, 0.5, 0.375, 0.5, 0.3818, 0.5, 0.3818, 0.25, 0.375, 0.25, 0.4954, 0.5, 0.4954, 0.5, 0.4954, 0.25, 0.4954, 0.25, 0.4954, 0.5, 0.5029, 0.5, 0.5029, 0.25, 0.4954, 0.25, 0.3818, 0.75, 0.375, 0.75, 0.375, 1.0, 0.3818, 1.0, 0.375, 0.75, 0.375, 0.5, 0.125, 0.5, 0.125, 0.75, 0.5029, 0.5, 0.5029, 0.75, 0.5029, 0.0, 0.5029, 0.25, 0.5029, 0.75, 0.4954, 0.75, 0.4954, 1.0, 0.5029, 1.0, 0.0, 0.0, 0.0, 0.0, 0.0, 0.0, 0.0, 0.0, 0.0, 0.0, 0.0, 0.0, 0.0, 0.0, 0.0, 0.0, 0.0, 0.0, 0.0, 0.0, 0.0, 0.0, 0.0, 0.0, 0.0, 0.0, 0.0, 0.0, 0.0, 0.0, 0.0, 0.0, 0.0, 0.0, 0.0, 0.0, 0.0, 0.0, 0.0, 0.0, 0.0, 0.0, 0.0, 0.0, 0.0, 0.0, 0.0, 0.0, 0.0, 0.0, 0.0, 0.0, 0.0, 0.0, 0.0, 0.0, 0.0, 0.0, 0.0, 0.0])
me_cube_015.update()
me_cube = bpy.data.meshes.new('Cube')
me_cube.from_pydata([(-3.619, -7.679, 1.864), (-3.619, -7.679, 7.505), (-3.619, 3.787, 2.194), (-3.619, 3.787, 7.175), (1.0, -7.679, 1.864), (1.0, -7.679, 7.505), (1.0, 4.117, 1.864), (1.0, 4.117, 7.505), (-3.619, -7.679, 1.864), (-3.619, -7.679, 7.505), (1.0, -7.679, 1.864), (1.0, -7.679, 7.505), (-3.619, 4.117, 1.864), (-3.619, -7.348, 7.175), (-3.619, -7.348, 2.194), (-3.619, 4.117, 7.505), (0.784, -7.348, 2.194), (0.784, -7.348, 7.175), (0.784, 3.787, 2.194), (0.784, 3.787, 7.175)], [], [(2, 14, 16, 18), (12, 15, 7, 6), (6, 7, 5, 4), (12, 6, 4, 0), (7, 15, 1, 5), (10, 11, 9, 8), (14, 2, 12, 0), (13, 14, 0, 1), (3, 13, 1, 15), (2, 3, 15, 12), (16, 17, 19, 18), (14, 13, 17, 16), (3, 2, 18, 19), (13, 3, 19, 17)])
_uv = me_cube.uv_layers.new(name='UVMap')
_uv.uv.foreach_set('vector', [0.3896, 0.243, 0.3896, 0.006998, 0.3896, 0.006998, 0.3896, 0.243, 0.375, 0.25, 0.625, 0.25, 0.625, 0.5, 0.375, 0.5, 0.375, 0.5, 0.625, 0.5, 0.625, 0.75, 0.375, 0.75, 0.125, 0.5, 0.375, 0.5, 0.375, 0.75, 0.125, 0.75, 0.625, 0.5, 0.875, 0.5, 0.875, 0.75, 0.625, 0.75, 0.375, 0.75, 0.625, 0.75, 0.625, 1.0, 0.375, 1.0, 0.3896, 0.006998, 0.3896, 0.243, 0.375, 0.25, 0.375, 0.0, 0.6104, 0.006998, 0.3896, 0.006998, 0.375, 0.0, 0.625, 0.0, 0.6104, 0.243, 0.6104, 0.006998, 0.625, 0.0, 0.625, 0.25, 0.3896, 0.243, 0.6104, 0.243, 0.625, 0.25, 0.375, 0.25, 0.3896, 0.006998, 0.6104, 0.006998, 0.6104, 0.243, 0.3896, 0.243, 0.3896, 0.006998, 0.6104, 0.006998, 0.6104, 0.006998, 0.3896, 0.006998, 0.6104, 0.243, 0.3896, 0.243, 0.3896, 0.243, 0.6104, 0.243, 0.6104, 0.006998, 0.6104, 0.243, 0.6104, 0.243, 0.6104, 0.006998])
me_cube.update()
me_cube_016 = bpy.data.meshes.new('Cube.016')
me_cube_016.from_pydata([(-1.0, -0.02389, -1.0), (-1.0, -0.02389, 16.77), (-1.0, 1.0, -1.0), (-1.0, 1.0, 16.77), (14.67, -0.02389, -1.0), (14.67, -0.02389, 16.77), (14.67, 1.0, -1.0), (14.67, 1.0, 16.77)], [], [(0, 1, 3, 2), (2, 3, 7, 6), (6, 7, 5, 4), (4, 5, 1, 0), (2, 6, 4, 0), (7, 3, 1, 5)])
_uv = me_cube_016.uv_layers.new(name='UVMap')
_uv.uv.foreach_set('vector', [0.375, 0.0, 0.625, 0.0, 0.625, 0.25, 0.375, 0.25, 0.375, 0.25, 0.625, 0.25, 0.625, 0.5, 0.375, 0.5, 0.375, 0.5, 0.625, 0.5, 0.625, 0.75, 0.375, 0.75, 0.375, 0.75, 0.625, 0.75, 0.625, 1.0, 0.375, 1.0, 0.125, 0.5, 0.375, 0.5, 0.375, 0.75, 0.125, 0.75, 0.625, 0.5, 0.875, 0.5, 0.875, 0.75, 0.625, 0.75])
me_cube_016.update()
me_cube_017 = bpy.data.meshes.new('Cube.017')
me_cube_017.from_pydata([(-1.0, -0.02389, -1.0), (-1.0, -0.02389, 16.77), (-1.0, 1.0, -1.0), (-1.0, 1.0, 16.77), (14.67, -0.02389, -1.0), (14.67, -0.02389, 16.77), (14.67, 1.0, -1.0), (14.67, 1.0, 16.77)], [], [(0, 1, 3, 2), (2, 3, 7, 6), (6, 7, 5, 4), (4, 5, 1, 0), (2, 6, 4, 0), (7, 3, 1, 5)])
_uv = me_cube_017.uv_layers.new(name='UVMap')
_uv.uv.foreach_set('vector', [0.375, 0.0, 0.625, 0.0, 0.625, 0.25, 0.375, 0.25, 0.375, 0.25, 0.625, 0.25, 0.625, 0.5, 0.375, 0.5, 0.375, 0.5, 0.625, 0.5, 0.625, 0.75, 0.375, 0.75, 0.375, 0.75, 0.625, 0.75, 0.625, 1.0, 0.375, 1.0, 0.125, 0.5, 0.375, 0.5, 0.375, 0.75, 0.125, 0.75, 0.625, 0.5, 0.875, 0.5, 0.875, 0.75, 0.625, 0.75])
me_cube_017.update()
me_cube_018 = bpy.data.meshes.new('Cube.018')
me_cube_018.from_pydata([(-9.551, -0.03001, -0.1567), (-9.551, -0.03001, 1.0), (-9.551, 1.0, -0.1567), (-9.551, 1.0, 1.0), (10.37, -0.03001, -0.1567), (10.37, -0.03001, 1.0), (10.37, 1.0, -0.1567), (10.37, 1.0, 1.0), (9.272, 1.0, -0.1567), (9.272, 1.0, 1.0), (9.272, -0.03001, -0.1567), (9.272, -0.03001, 1.0), (-8.51, 1.0, -0.1567), (-8.51, -0.03001, 1.0), (-8.51, 1.0, 1.0), (-8.51, -0.03001, -0.1567), (-9.551, -52.48, -0.1567), (-9.551, -52.48, 1.0), (-9.551, -51.45, -0.1567), (-9.551, -51.45, 1.0), (10.37, -52.48, -0.1567), (10.37, -52.48, 1.0), (10.37, -51.45, -0.1567), (10.37, -51.45, 1.0), (9.272, -51.45, -0.1567), (9.272, -51.45, 1.0), (9.272, -52.48, -0.1567), (9.272, -52.48, 1.0), (-8.51, -51.45, -0.1567), (-8.51, -52.48, 1.0), (-8.51, -51.45, 1.0), (-8.51, -52.48, -0.1567), (-10.68, 4.029, -12.21), (-10.68, 2.882, -12.21), (-9.519, 4.029, -12.21), (11.5, 2.882, -12.21), (11.5, 4.029, -12.21), (10.28, 2.882, -12.21), (10.28, 4.029, -12.21), (-9.519, 2.882, -12.21), (-10.68, -54.36, -12.21), (-10.68, -55.51, -12.21), (-9.519, -54.36, -12.21), (11.5, -55.51, -12.21), (11.5, -54.36, -12.21), (10.28, -55.51, -12.21), (10.28, -54.36, -12.21), (-9.519, -55.51, -12.21)], [], [(0, 1, 3, 2), (8, 9, 7, 6), (6, 7, 5, 4), (30, 28, 15, 13), (6, 4, 35, 36), (14, 3, 1, 13), (7, 9, 11, 5), (12, 8, 10, 15), (20, 21, 11, 10), (12, 14, 9, 8), (2, 3, 14, 12), (31, 16, 41, 47), (9, 14, 13, 11), (10, 11, 13, 15), (16, 17, 19, 18), (24, 25, 23, 22), (22, 20, 10, 4), (31, 29, 17, 16), (16, 18, 40, 41), (30, 19, 17, 29), (23, 25, 27, 21), (28, 24, 26, 31), (20, 21, 27, 26), (28, 30, 25, 24), (19, 30, 13, 1), (22, 20, 43, 44), (25, 30, 29, 27), (26, 27, 29, 31), (21, 23, 5, 11), (23, 22, 4, 5), (28, 18, 0, 15), (18, 19, 1, 0), (38, 36, 35, 37), (32, 34, 39, 33), (46, 44, 43, 45), (40, 42, 47, 41), (0, 2, 32, 33), (26, 24, 46, 45), (15, 0, 33, 39), (20, 26, 45, 43), (28, 31, 47, 42), (10, 8, 38, 37), (18, 28, 42, 40), (4, 10, 37, 35), (12, 15, 39, 34), (24, 22, 44, 46), (2, 12, 34, 32), (8, 6, 36, 38)])
_uv = me_cube_018.uv_layers.new(name='UVMap')
_uv.uv.foreach_set('vector', [0.375, 0.0, 0.625, 0.0, 0.625, 0.25, 0.375, 0.25, 0.375, 0.4863, 0.625, 0.4863, 0.625, 0.5, 0.375, 0.5, 0.375, 0.5, 0.625, 0.5, 0.625, 0.75, 0.375, 0.75, 0.625, 0.2631, 0.375, 0.2631, 0.375, 0.9869, 0.625, 0.9869, 0.375, 0.5, 0.375, 0.75, 0.375, 0.75, 0.375, 0.5, 0.8619, 0.5, 0.875, 0.5, 0.875, 0.75, 0.8619, 0.75, 0.625, 0.5, 0.6387, 0.5, 0.6387, 0.75, 0.625, 0.75, 0.1381, 0.5, 0.3613, 0.5, 0.3613, 0.75, 0.1381, 0.75, 0.375, 0.75, 0.625, 0.75, 0.625, 0.7637, 0.375, 0.7637, 0.375, 0.2631, 0.625, 0.2631, 0.625, 0.4863, 0.375, 0.4863, 0.375, 0.25, 0.625, 0.25, 0.625, 0.2631, 0.375, 0.2631, 0.375, 0.9869, 0.375, 1.0, 0.375, 1.0, 0.375, 0.9869, 0.6387, 0.5, 0.8619, 0.5, 0.8619, 0.75, 0.6387, 0.75, 0.375, 0.7637, 0.625, 0.7637, 0.625, 0.9869, 0.375, 0.9869, 0.375, 0.0, 0.625, 0.0, 0.625, 0.25, 0.375, 0.25, 0.375, 0.4863, 0.625, 0.4863, 0.625, 0.5, 0.375, 0.5, 0.375, 0.5, 0.375, 0.75, 0.3613, 0.75, 0.375, 0.75, 0.375, 0.9869, 0.625, 0.9869, 0.625, 1.0, 0.375, 1.0, 0.375, 0.0, 0.375, 0.25, 0.375, 0.25, 0.375, 0.0, 0.8619, 0.5, 0.875, 0.5, 0.875, 0.75, 0.8619, 0.75, 0.625, 0.5, 0.6387, 0.5, 0.6387, 0.75, 0.625, 0.75, 0.1381, 0.5, 0.3613, 0.5, 0.3613, 0.75, 0.1381, 0.75, 0.375, 0.75, 0.625, 0.75, 0.625, 0.7637, 0.375, 0.7637, 0.375, 0.2631, 0.625, 0.2631, 0.625, 0.4863, 0.375, 0.4863, 0.875, 0.5, 0.8619, 0.5, 0.8619, 0.75, 0.875, 0.75, 0.375, 0.5, 0.375, 0.75, 0.375, 0.75, 0.375, 0.5, 0.6387, 0.5, 0.8619, 0.5, 0.8619, 0.75, 0.6387, 0.75, 0.375, 0.7637, 0.625, 0.7637, 0.625, 0.9869, 0.375, 0.9869, 0.625, 0.75, 0.625, 0.5, 0.625, 0.75, 0.6387, 0.75, 0.625, 0.5, 0.375, 0.5, 0.375, 0.75, 0.625, 0.75, 0.1381, 0.5, 0.125, 0.5, 0.125, 0.75, 0.1381, 0.75, 0.375, 0.25, 0.625, 0.25, 0.625, 0.0, 0.375, 0.0, 0.3613, 0.5, 0.375, 0.5, 0.375, 0.75, 0.3613, 0.75, 0.125, 0.5, 0.1381, 0.5, 0.1381, 0.75, 0.125, 0.75, 0.3613, 0.5, 0.375, 0.5, 0.375, 0.75, 0.3613, 0.75, 0.125, 0.5, 0.1381, 0.5, 0.1381, 0.75, 0.125, 0.75, 0.375, 0.0, 0.375, 0.25, 0.375, 0.25, 0.375, 0.0, 0.3613, 0.75, 0.3613, 0.5, 0.3613, 0.5, 0.3613, 0.75, 0.1381, 0.75, 0.125, 0.75, 0.125, 0.75, 0.1381, 0.75, 0.375, 0.75, 0.375, 0.7637, 0.375, 0.7637, 0.375, 0.75, 0.1381, 0.5, 0.1381, 0.75, 0.1381, 0.75, 0.1381, 0.5, 0.3613, 0.75, 0.3613, 0.5, 0.3613, 0.5, 0.3613, 0.75, 0.125, 0.5, 0.1381, 0.5, 0.1381, 0.5, 0.125, 0.5, 0.375, 0.75, 0.3613, 0.75, 0.3613, 0.75, 0.375, 0.75, 0.1381, 0.5, 0.1381, 0.75, 0.1381, 0.75, 0.1381, 0.5, 0.375, 0.4863, 0.375, 0.5, 0.375, 0.5, 0.375, 0.4863, 0.375, 0.25, 0.375, 0.2631, 0.375, 0.2631, 0.375, 0.25, 0.375, 0.4863, 0.375, 0.5, 0.375, 0.5, 0.375, 0.4863])
me_cube_018.update()

# ---- objects
ob_light = bpy.data.objects.new('Light', light_light)
ob_camera = bpy.data.objects.new('Camera', cam_camera)
ob_empty = bpy.data.objects.new('Empty', None)
ob_cube = bpy.data.objects.new('Cube', me_cube_001)
ob_x = bpy.data.objects.new('문틀', me_plane)
ob_plane_001 = bpy.data.objects.new('Plane.001', me_plane_001)
ob_circle = bpy.data.objects.new('Circle', me_circle)
ob_circle_001 = bpy.data.objects.new('Circle.001', me_circle_001)
ob_plane_002 = bpy.data.objects.new('Plane.002', me_plane_002)
ob_plane_003 = bpy.data.objects.new('Plane.003', me_plane_003)
ob_plane_004 = bpy.data.objects.new('Plane.004', me_plane_004)
ob_x_1 = bpy.data.objects.new('바닥', me_plane_005)
ob_x_2 = bpy.data.objects.new('?', me_plane_006)
ob_001 = bpy.data.objects.new('문.001', me_plane_007)
ob_cube_001 = bpy.data.objects.new('Cube.001', me_cube_003)
ob_cube_002 = bpy.data.objects.new('Cube.002', me_cube_004)
ob_cube_003 = bpy.data.objects.new('Cube.003', me_cube_005)
ob_cube_004 = bpy.data.objects.new('Cube.004', me_cube_006)
ob_cube_005 = bpy.data.objects.new('Cube.005', me_cube_008)
ob_cube_006 = bpy.data.objects.new('Cube.006', me_cube_009)
ob_cube_007 = bpy.data.objects.new('Cube.007', me_cube_010)
ob_cube_008 = bpy.data.objects.new('Cube.008', me_cube_011)
ob_cube_009 = bpy.data.objects.new('Cube.009', me_cube_012)
ob_cube_010 = bpy.data.objects.new('Cube.010', me_cube_013)
ob_cube_012 = bpy.data.objects.new('Cube.012', me_cube_015)
ob_cube_011 = bpy.data.objects.new('Cube.011', me_cube)
ob_cube_013 = bpy.data.objects.new('Cube.013', me_cube_016)
ob_cube_014 = bpy.data.objects.new('Cube.014', me_cube_017)
ob_cube_015 = bpy.data.objects.new('Cube.015', me_cube_018)

# ---- transforms, parenting, visibility, modifiers, constraints
ob_light.location = (4.076, 1.005, 5.904)
ob_light.rotation_euler = (0.6503, 0.05522, 1.866)
ob_light.lock_rotations_4d = False
ob_light.empty_display_type = 'ARROWS'
ob_light.color = (0.0, 0.0, 0.0, 0.0)
ob_light.lineart.crease_threshold = 0.0
ob_camera.location = (7.359, -6.926, 4.958)
ob_camera.rotation_euler = (1.109, 0.0, 0.8149)
ob_camera.lock_rotations_4d = False
ob_camera.empty_display_type = 'ARROWS'
ob_camera.color = (0.0, 0.0, 0.0, 0.0)
ob_camera.display_type = 'WIRE'
ob_camera.lineart.crease_threshold = 0.0
ob_empty.location = (24.66, -1.206e-07, 0.8976)
ob_empty.rotation_euler = (1.571, -0.0, -0.0)
ob_empty.empty_display_type = 'IMAGE'
ob_empty.empty_display_size = 50.0
ob_empty.empty_image_offset = (-0.4967, -0.2694)
ob_empty.empty_image_depth = 'BACK'
ob_empty.show_empty_image_perspective = False
ob_empty.use_empty_image_alpha = True
ob_empty.empty_image_side = 'FRONT'
ob_empty.color = (1.0, 1.0, 1.0, 0.5)
ob_cube.location = (-8.084, -1.494e-06, 11.12)
ob_cube.scale = (11.21, 11.21, 11.21)
ob_x.location = (-17.9, -11.63, 0.0)
ob_x.rotation_euler = (-0.0, 1.571, 0.0)
_m = ob_x.modifiers.new('Bevel', 'BEVEL')
_m.width = 0.05
_m.width_pct = 0.05
ob_plane_001.location = (-19.41, 2.629, 0.0)
ob_plane_001.scale = (0.2762, 0.2762, 0.2762)
ob_circle.location = (-32.56, 4.449, 0.0)
ob_circle.scale = (3.455, 3.455, 3.455)
ob_circle_001.location = (0.91, 3.944, 0.0)
ob_circle_001.scale = (1.251, 1.251, 1.251)
ob_plane_002.location = (-7.786, -32.26, 0.0)
ob_plane_002.scale = (0.2762, 0.2762, 0.2762)
ob_plane_003.location = (-3.842, -11.02, 0.0)
ob_plane_003.scale = (0.2762, 0.2762, 0.2762)
ob_plane_004.location = (-18.91, -11.83, 0.0)
ob_plane_004.scale = (0.1763, 0.1763, 0.1763)
ob_x_1.location = (-17.91, -11.87, 0.0)
ob_x_2.location = (-17.9, -11.63, 0.0)
ob_x_2.rotation_euler = (-0.0, 1.571, 0.0)
ob_001.location = (25.1, -11.63, 0.0)
ob_001.rotation_euler = (-0.0, -1.571, 0.0)
ob_001.scale = (-1.0, 1.0, 1.0)
_m = ob_001.modifiers.new('Bevel', 'BEVEL')
_m.segments = 3
ob_cube_001.location = (-5.486, 8.52, 17.92)
ob_cube_002.location = (-5.486, 8.52, 15.14)
ob_cube_003.location = (-5.486, 8.52, 12.02)
ob_cube_004.location = (-6.431, 9.349, 17.55)
ob_cube_004.scale = (-0.1696, -0.1696, -0.1696)
ob_cube_005.location = (-36.82, 8.52, 17.92)
ob_cube_006.location = (-36.82, 8.52, 15.14)
ob_cube_007.location = (-36.82, 8.52, 12.02)
ob_cube_008.location = (-37.76, 9.349, 17.55)
ob_cube_008.scale = (-0.1696, -0.1696, -0.1696)
ob_cube_009.location = (2.054, -26.03, 16.24)
ob_cube_009.rotation_euler = (0.0, -0.0, -1.575)
ob_cube_010.location = (2.054, -26.03, 13.46)
ob_cube_010.rotation_euler = (0.0, -0.0, -1.575)
ob_cube_012.location = (2.885, -25.09, 15.87)
ob_cube_012.rotation_euler = (0.0, -0.0, -1.575)
ob_cube_012.scale = (-0.1696, -0.1696, -0.1696)
ob_cube_011.location = (1.964, -26.98, 0.8774)
ob_cube_013.location = (-1.342, -26.99, 3.324)
ob_cube_013.scale = (0.2817, 0.2817, 0.2817)
ob_cube_014.location = (-1.342, -30.98, 3.324)
ob_cube_014.scale = (0.2817, 0.2817, 0.2817)
ob_cube_015.location = (0.5569, -23.16, 2.591)
ob_cube_015.scale = (0.2171, 0.2171, 0.2171)

# ---- collection membership
col_collection.objects.link(ob_light)
col_collection.objects.link(ob_camera)
col_collection.objects.link(ob_empty)
col_collection.objects.link(ob_cube)
col_collection.objects.link(ob_x)
col_collection.objects.link(ob_plane_001)
col_collection.objects.link(ob_circle)
col_collection.objects.link(ob_circle_001)
col_collection.objects.link(ob_plane_002)
col_collection.objects.link(ob_plane_003)
col_collection.objects.link(ob_plane_004)
col_collection.objects.link(ob_x_1)
col_collection.objects.link(ob_x_2)
col_collection.objects.link(ob_001)
col_collection.objects.link(ob_cube_001)
col_collection.objects.link(ob_cube_002)
col_collection.objects.link(ob_cube_003)
col_collection.objects.link(ob_cube_004)
col_collection.objects.link(ob_cube_005)
col_collection.objects.link(ob_cube_006)
col_collection.objects.link(ob_cube_007)
col_collection.objects.link(ob_cube_008)
col_collection.objects.link(ob_cube_009)
col_collection.objects.link(ob_cube_010)
col_collection.objects.link(ob_cube_012)
col_collection.objects.link(ob_cube_011)
col_collection.objects.link(ob_cube_013)
col_collection.objects.link(ob_cube_014)
col_collection.objects.link(ob_cube_015)

# ---- scene / render settings (as saved in the file)
scene.camera = ob_camera
scene.frame_start = 1; scene.frame_end = 250; scene.frame_set(0)
scene.render.engine = 'BLENDER_EEVEE_NEXT'
bpy.context.view_layer.update()
